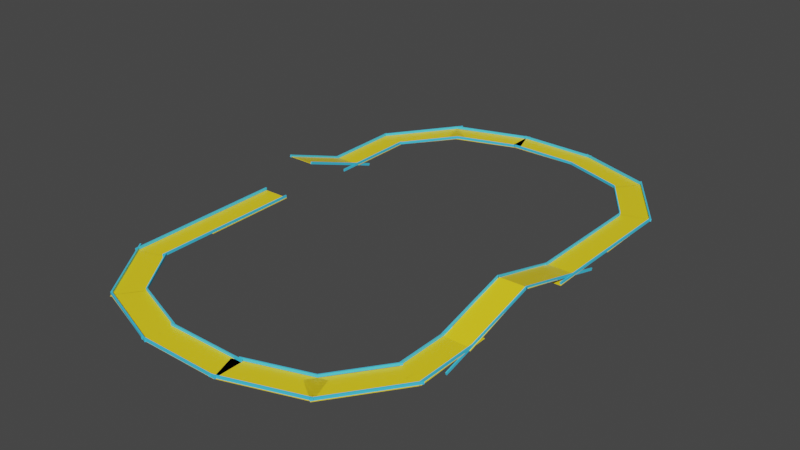 # Source: course1.blend  (saved by Blender 2.82.7; exported with 4.5.12 LTS)
import bpy
from mathutils import Matrix  # noqa: F401  (used for matrix-valued properties, if any)

bpy.ops.wm.read_factory_settings(use_empty=True)
scene = bpy.context.scene
scene.name = 'Scene'

# ---- collections
col_collection = bpy.data.collections.new('Collection'); scene.collection.children.link(col_collection)

# ---- materials (node trees are filled in below, after node groups)
mat_material = bpy.data.materials.new('Material')
mat_material.alpha_threshold = 0.0
mat_material.use_transparent_shadow = False
mat_material.line_color = (0.0, 0.0, 0.0, 1.0)
mat_material_001 = bpy.data.materials.new('Material.001')
mat_material_001.use_transparent_shadow = False

# ---- material node trees
mat_material.use_nodes = True; mat_material.node_tree.nodes.clear()
_N = mat_material.node_tree.nodes; _L = mat_material.node_tree.links
n0 = _N.new('ShaderNodeOutputMaterial'); n0.name = 'Material Output'; n0.location = (300, 300)
n1 = _N.new('ShaderNodeBsdfPrincipled'); n1.name = 'Principled BSDF'; n1.location = (10, 300)
n1.distribution = 'GGX'
n1.subsurface_method = 'BURLEY'
n1.inputs[0].default_value = (1.0, 0.7546, 0.0165, 1.0)
n1.inputs[2].default_value = 0.4
n1.inputs[3].default_value = 1.45
n1.inputs[27].default_value = (0.0, 0.0, 0.0, 1.0)
n1.inputs[28].default_value = 1.0
_L.new(n1.outputs[0], n0.inputs[0])
n0.is_active_output = True
mat_material_001.use_nodes = True; mat_material_001.node_tree.nodes.clear()
_N = mat_material_001.node_tree.nodes; _L = mat_material_001.node_tree.links
n0 = _N.new('ShaderNodeOutputMaterial'); n0.name = 'Material Output'; n0.location = (300, 300)
n1 = _N.new('ShaderNodeBsdfPrincipled'); n1.name = 'Principled BSDF'; n1.location = (10, 300)
n1.distribution = 'GGX'
n1.subsurface_method = 'BURLEY'
n1.inputs[0].default_value = (0.0603, 0.6611, 1.0, 1.0)
n1.inputs[3].default_value = 1.45
n1.inputs[27].default_value = (0.0, 0.0, 0.0, 1.0)
n1.inputs[28].default_value = 1.0
_L.new(n1.outputs[0], n0.inputs[0])
n0.is_active_output = True

# ---- world
world_world = bpy.data.worlds.new('World'); scene.world = world_world
world_world.use_nodes = True; world_world.node_tree.nodes.clear()
_N = world_world.node_tree.nodes; _L = world_world.node_tree.links
n0 = _N.new('ShaderNodeOutputWorld'); n0.name = 'World Output'; n0.location = (300, 300)
n1 = _N.new('ShaderNodeBackground'); n1.name = 'Background'; n1.location = (10, 300)
n1.inputs[0].default_value = (0.05088, 0.05088, 0.05088, 1.0)
_L.new(n1.outputs[0], n0.inputs[0])
n0.is_active_output = True
world_world.color = (0.05088, 0.05088, 0.05088)
world_world.use_sun_shadow = False
world_world.sun_shadow_jitter_overblur = 0.0

# ---- meshes
me_cube = bpy.data.meshes.new('Cube')
me_cube.from_pydata([(1.0, 1.0, 1.0), (1.0, 1.0, -1.0), (1.0, -1.0, 1.0), (1.0, -1.0, -1.0), (-1.0, 1.0, 1.0), (-1.0, 1.0, -1.0), (-1.0, -1.0, 1.0), (-1.0, -1.0, -1.0)], [], [(0, 4, 6, 2), (3, 2, 6, 7), (7, 6, 4, 5), (5, 1, 3, 7), (1, 0, 2, 3), (5, 4, 0, 1)])
_uv = me_cube.uv_layers.new(name='UVMap')
_uv.uv.foreach_set('vector', [0.625, 0.5, 0.875, 0.5, 0.875, 0.75, 0.625, 0.75, 0.375, 0.75, 0.625, 0.75, 0.625, 1.0, 0.375, 1.0, 0.375, 0.0, 0.625, 0.0, 0.625, 0.25, 0.375, 0.25, 0.125, 0.5, 0.375, 0.5, 0.375, 0.75, 0.125, 0.75, 0.375, 0.5, 0.625, 0.5, 0.625, 0.75, 0.375, 0.75, 0.375, 0.25, 0.625, 0.25, 0.625, 0.5, 0.375, 0.5])
me_cube.materials.append(mat_material)
me_cube.use_remesh_preserve_volume = False
me_cube.use_remesh_preserve_attributes = False
me_cube.use_mirror_vertex_groups = False
me_cube.update()
me_cube_001 = bpy.data.meshes.new('Cube.001')
me_cube_001.from_pydata([(1.0, 1.0, 1.0), (1.0, 1.0, -1.0), (1.0, -1.0, 1.0), (1.0, -1.0, -1.0), (-1.0, 1.0, 1.0), (-1.0, 1.0, -1.0), (-1.0, -1.0, 1.0), (-1.0, -1.0, -1.0)], [], [(0, 4, 6, 2), (3, 2, 6, 7), (7, 6, 4, 5), (5, 1, 3, 7), (1, 0, 2, 3), (5, 4, 0, 1)])
_uv = me_cube_001.uv_layers.new(name='UVMap')
_uv.uv.foreach_set('vector', [0.625, 0.5, 0.875, 0.5, 0.875, 0.75, 0.625, 0.75, 0.375, 0.75, 0.625, 0.75, 0.625, 1.0, 0.375, 1.0, 0.375, 0.0, 0.625, 0.0, 0.625, 0.25, 0.375, 0.25, 0.125, 0.5, 0.375, 0.5, 0.375, 0.75, 0.125, 0.75, 0.375, 0.5, 0.625, 0.5, 0.625, 0.75, 0.375, 0.75, 0.375, 0.25, 0.625, 0.25, 0.625, 0.5, 0.375, 0.5])
me_cube_001.materials.append(mat_material)
me_cube_001.use_remesh_preserve_volume = False
me_cube_001.use_remesh_preserve_attributes = False
me_cube_001.use_mirror_vertex_groups = False
me_cube_001.update()
me_cube_002 = bpy.data.meshes.new('Cube.002')
me_cube_002.from_pydata([(1.0, 1.0, 1.0), (1.0, 1.0, -1.0), (1.0, -1.0, 1.0), (1.0, -1.0, -1.0), (-1.0, 1.0, 1.0), (-1.0, 1.0, -1.0), (-1.0, -1.0, 1.0), (-1.0, -1.0, -1.0)], [], [(0, 4, 6, 2), (3, 2, 6, 7), (7, 6, 4, 5), (5, 1, 3, 7), (1, 0, 2, 3), (5, 4, 0, 1)])
_uv = me_cube_002.uv_layers.new(name='UVMap')
_uv.uv.foreach_set('vector', [0.625, 0.5, 0.875, 0.5, 0.875, 0.75, 0.625, 0.75, 0.375, 0.75, 0.625, 0.75, 0.625, 1.0, 0.375, 1.0, 0.375, 0.0, 0.625, 0.0, 0.625, 0.25, 0.375, 0.25, 0.125, 0.5, 0.375, 0.5, 0.375, 0.75, 0.125, 0.75, 0.375, 0.5, 0.625, 0.5, 0.625, 0.75, 0.375, 0.75, 0.375, 0.25, 0.625, 0.25, 0.625, 0.5, 0.375, 0.5])
me_cube_002.materials.append(mat_material)
me_cube_002.use_remesh_preserve_volume = False
me_cube_002.use_remesh_preserve_attributes = False
me_cube_002.use_mirror_vertex_groups = False
me_cube_002.update()
me_cube_003 = bpy.data.meshes.new('Cube.003')
me_cube_003.from_pydata([(1.0, 1.0, 1.0), (1.0, 1.0, -1.0), (1.0, -1.0, 1.0), (1.0, -1.0, -1.0), (-1.0, 1.0, 1.0), (-1.0, 1.0, -1.0), (-1.0, -1.0, 1.0), (-1.0, -1.0, -1.0)], [], [(0, 4, 6, 2), (3, 2, 6, 7), (7, 6, 4, 5), (5, 1, 3, 7), (1, 0, 2, 3), (5, 4, 0, 1)])
_uv = me_cube_003.uv_layers.new(name='UVMap')
_uv.uv.foreach_set('vector', [0.625, 0.5, 0.875, 0.5, 0.875, 0.75, 0.625, 0.75, 0.375, 0.75, 0.625, 0.75, 0.625, 1.0, 0.375, 1.0, 0.375, 0.0, 0.625, 0.0, 0.625, 0.25, 0.375, 0.25, 0.125, 0.5, 0.375, 0.5, 0.375, 0.75, 0.125, 0.75, 0.375, 0.5, 0.625, 0.5, 0.625, 0.75, 0.375, 0.75, 0.375, 0.25, 0.625, 0.25, 0.625, 0.5, 0.375, 0.5])
me_cube_003.materials.append(mat_material)
me_cube_003.use_remesh_preserve_volume = False
me_cube_003.use_remesh_preserve_attributes = False
me_cube_003.use_mirror_vertex_groups = False
me_cube_003.update()
me_cube_004 = bpy.data.meshes.new('Cube.004')
me_cube_004.from_pydata([(1.0, 1.0, 1.0), (1.0, 1.0, -1.0), (1.0, -1.0, 1.0), (1.0, -1.0, -1.0), (-1.0, 1.0, 1.0), (-1.0, 1.0, -1.0), (-1.0, -1.0, 1.0), (-1.0, -1.0, -1.0)], [], [(0, 4, 6, 2), (3, 2, 6, 7), (7, 6, 4, 5), (5, 1, 3, 7), (1, 0, 2, 3), (5, 4, 0, 1)])
_uv = me_cube_004.uv_layers.new(name='UVMap')
_uv.uv.foreach_set('vector', [0.625, 0.5, 0.875, 0.5, 0.875, 0.75, 0.625, 0.75, 0.375, 0.75, 0.625, 0.75, 0.625, 1.0, 0.375, 1.0, 0.375, 0.0, 0.625, 0.0, 0.625, 0.25, 0.375, 0.25, 0.125, 0.5, 0.375, 0.5, 0.375, 0.75, 0.125, 0.75, 0.375, 0.5, 0.625, 0.5, 0.625, 0.75, 0.375, 0.75, 0.375, 0.25, 0.625, 0.25, 0.625, 0.5, 0.375, 0.5])
me_cube_004.materials.append(mat_material)
me_cube_004.use_remesh_preserve_volume = False
me_cube_004.use_remesh_preserve_attributes = False
me_cube_004.use_mirror_vertex_groups = False
me_cube_004.update()
me_cube_005 = bpy.data.meshes.new('Cube.005')
me_cube_005.from_pydata([(1.0, 1.0, 1.0), (1.0, 1.0, -1.0), (1.0, -1.0, 1.0), (1.0, -1.0, -1.0), (-1.0, 1.0, 1.0), (-1.0, 1.0, -1.0), (-1.0, -1.0, 1.0), (-1.0, -1.0, -1.0)], [], [(0, 4, 6, 2), (3, 2, 6, 7), (7, 6, 4, 5), (5, 1, 3, 7), (1, 0, 2, 3), (5, 4, 0, 1)])
_uv = me_cube_005.uv_layers.new(name='UVMap')
_uv.uv.foreach_set('vector', [0.625, 0.5, 0.875, 0.5, 0.875, 0.75, 0.625, 0.75, 0.375, 0.75, 0.625, 0.75, 0.625, 1.0, 0.375, 1.0, 0.375, 0.0, 0.625, 0.0, 0.625, 0.25, 0.375, 0.25, 0.125, 0.5, 0.375, 0.5, 0.375, 0.75, 0.125, 0.75, 0.375, 0.5, 0.625, 0.5, 0.625, 0.75, 0.375, 0.75, 0.375, 0.25, 0.625, 0.25, 0.625, 0.5, 0.375, 0.5])
me_cube_005.materials.append(mat_material)
me_cube_005.use_remesh_preserve_volume = False
me_cube_005.use_remesh_preserve_attributes = False
me_cube_005.use_mirror_vertex_groups = False
me_cube_005.update()
me_cube_006 = bpy.data.meshes.new('Cube.006')
me_cube_006.from_pydata([(1.0, 1.0, 1.0), (1.0, 1.0, -1.0), (1.0, -1.0, 1.0), (1.0, -1.0, -1.0), (-1.0, 1.0, 1.0), (-1.0, 1.0, -1.0), (-1.0, -1.0, 1.0), (-1.0, -1.0, -1.0)], [], [(0, 4, 6, 2), (3, 2, 6, 7), (7, 6, 4, 5), (5, 1, 3, 7), (1, 0, 2, 3), (5, 4, 0, 1)])
_uv = me_cube_006.uv_layers.new(name='UVMap')
_uv.uv.foreach_set('vector', [0.625, 0.5, 0.875, 0.5, 0.875, 0.75, 0.625, 0.75, 0.375, 0.75, 0.625, 0.75, 0.625, 1.0, 0.375, 1.0, 0.375, 0.0, 0.625, 0.0, 0.625, 0.25, 0.375, 0.25, 0.125, 0.5, 0.375, 0.5, 0.375, 0.75, 0.125, 0.75, 0.375, 0.5, 0.625, 0.5, 0.625, 0.75, 0.375, 0.75, 0.375, 0.25, 0.625, 0.25, 0.625, 0.5, 0.375, 0.5])
me_cube_006.materials.append(mat_material)
me_cube_006.use_remesh_preserve_volume = False
me_cube_006.use_remesh_preserve_attributes = False
me_cube_006.use_mirror_vertex_groups = False
me_cube_006.update()
me_cube_007 = bpy.data.meshes.new('Cube.007')
me_cube_007.from_pydata([(1.0, 1.0, 1.0), (1.0, 1.0, -1.0), (1.0, -1.0, 1.0), (1.0, -1.0, -1.0), (-1.0, 1.0, 1.0), (-1.0, 1.0, -1.0), (-1.0, -1.0, 1.0), (-1.0, -1.0, -1.0)], [], [(0, 4, 6, 2), (3, 2, 6, 7), (7, 6, 4, 5), (5, 1, 3, 7), (1, 0, 2, 3), (5, 4, 0, 1)])
_uv = me_cube_007.uv_layers.new(name='UVMap')
_uv.uv.foreach_set('vector', [0.625, 0.5, 0.875, 0.5, 0.875, 0.75, 0.625, 0.75, 0.375, 0.75, 0.625, 0.75, 0.625, 1.0, 0.375, 1.0, 0.375, 0.0, 0.625, 0.0, 0.625, 0.25, 0.375, 0.25, 0.125, 0.5, 0.375, 0.5, 0.375, 0.75, 0.125, 0.75, 0.375, 0.5, 0.625, 0.5, 0.625, 0.75, 0.375, 0.75, 0.375, 0.25, 0.625, 0.25, 0.625, 0.5, 0.375, 0.5])
me_cube_007.materials.append(mat_material)
me_cube_007.use_remesh_preserve_volume = False
me_cube_007.use_remesh_preserve_attributes = False
me_cube_007.use_mirror_vertex_groups = False
me_cube_007.update()
me_cube_008 = bpy.data.meshes.new('Cube.008')
me_cube_008.from_pydata([(1.0, 1.0, 1.0), (1.0, 1.0, -1.0), (1.0, -1.0, 1.0), (1.0, -1.0, -1.0), (-1.0, 1.0, 1.0), (-1.0, 1.0, -1.0), (-1.0, -1.0, 1.0), (-1.0, -1.0, -1.0)], [], [(0, 4, 6, 2), (3, 2, 6, 7), (7, 6, 4, 5), (5, 1, 3, 7), (1, 0, 2, 3), (5, 4, 0, 1)])
_uv = me_cube_008.uv_layers.new(name='UVMap')
_uv.uv.foreach_set('vector', [0.625, 0.5, 0.875, 0.5, 0.875, 0.75, 0.625, 0.75, 0.375, 0.75, 0.625, 0.75, 0.625, 1.0, 0.375, 1.0, 0.375, 0.0, 0.625, 0.0, 0.625, 0.25, 0.375, 0.25, 0.125, 0.5, 0.375, 0.5, 0.375, 0.75, 0.125, 0.75, 0.375, 0.5, 0.625, 0.5, 0.625, 0.75, 0.375, 0.75, 0.375, 0.25, 0.625, 0.25, 0.625, 0.5, 0.375, 0.5])
me_cube_008.materials.append(mat_material)
me_cube_008.use_remesh_preserve_volume = False
me_cube_008.use_remesh_preserve_attributes = False
me_cube_008.use_mirror_vertex_groups = False
me_cube_008.update()
me_cube_009 = bpy.data.meshes.new('Cube.009')
me_cube_009.from_pydata([(1.0, 1.0, 1.0), (1.0, 1.0, -1.0), (1.0, -1.0, 1.0), (1.0, -1.0, -1.0), (-1.0, 1.0, 1.0), (-1.0, 1.0, -1.0), (-1.0, -1.0, 1.0), (-1.0, -1.0, -1.0)], [], [(0, 4, 6, 2), (3, 2, 6, 7), (7, 6, 4, 5), (5, 1, 3, 7), (1, 0, 2, 3), (5, 4, 0, 1)])
_uv = me_cube_009.uv_layers.new(name='UVMap')
_uv.uv.foreach_set('vector', [0.625, 0.5, 0.875, 0.5, 0.875, 0.75, 0.625, 0.75, 0.375, 0.75, 0.625, 0.75, 0.625, 1.0, 0.375, 1.0, 0.375, 0.0, 0.625, 0.0, 0.625, 0.25, 0.375, 0.25, 0.125, 0.5, 0.375, 0.5, 0.375, 0.75, 0.125, 0.75, 0.375, 0.5, 0.625, 0.5, 0.625, 0.75, 0.375, 0.75, 0.375, 0.25, 0.625, 0.25, 0.625, 0.5, 0.375, 0.5])
me_cube_009.materials.append(mat_material)
me_cube_009.use_remesh_preserve_volume = False
me_cube_009.use_remesh_preserve_attributes = False
me_cube_009.use_mirror_vertex_groups = False
me_cube_009.update()
me_cube_010 = bpy.data.meshes.new('Cube.010')
me_cube_010.from_pydata([(1.0, 1.0, 1.0), (1.0, 1.0, -1.0), (1.0, -1.0, 1.0), (1.0, -1.0, -1.0), (-1.0, 1.0, 1.0), (-1.0, 1.0, -1.0), (-1.0, -1.0, 1.0), (-1.0, -1.0, -1.0)], [], [(0, 4, 6, 2), (3, 2, 6, 7), (7, 6, 4, 5), (5, 1, 3, 7), (1, 0, 2, 3), (5, 4, 0, 1)])
_uv = me_cube_010.uv_layers.new(name='UVMap')
_uv.uv.foreach_set('vector', [0.625, 0.5, 0.875, 0.5, 0.875, 0.75, 0.625, 0.75, 0.375, 0.75, 0.625, 0.75, 0.625, 1.0, 0.375, 1.0, 0.375, 0.0, 0.625, 0.0, 0.625, 0.25, 0.375, 0.25, 0.125, 0.5, 0.375, 0.5, 0.375, 0.75, 0.125, 0.75, 0.375, 0.5, 0.625, 0.5, 0.625, 0.75, 0.375, 0.75, 0.375, 0.25, 0.625, 0.25, 0.625, 0.5, 0.375, 0.5])
me_cube_010.materials.append(mat_material)
me_cube_010.use_remesh_preserve_volume = False
me_cube_010.use_remesh_preserve_attributes = False
me_cube_010.use_mirror_vertex_groups = False
me_cube_010.update()
me_cube_011 = bpy.data.meshes.new('Cube.011')
me_cube_011.from_pydata([(1.0, 1.0, 1.0), (1.0, 1.0, -1.0), (1.0, -1.0, 1.0), (1.0, -1.0, -1.0), (-1.0, 1.0, 1.0), (-1.0, 1.0, -1.0), (-1.0, -1.0, 1.0), (-1.0, -1.0, -1.0)], [], [(0, 4, 6, 2), (3, 2, 6, 7), (7, 6, 4, 5), (5, 1, 3, 7), (1, 0, 2, 3), (5, 4, 0, 1)])
_uv = me_cube_011.uv_layers.new(name='UVMap')
_uv.uv.foreach_set('vector', [0.625, 0.5, 0.875, 0.5, 0.875, 0.75, 0.625, 0.75, 0.375, 0.75, 0.625, 0.75, 0.625, 1.0, 0.375, 1.0, 0.375, 0.0, 0.625, 0.0, 0.625, 0.25, 0.375, 0.25, 0.125, 0.5, 0.375, 0.5, 0.375, 0.75, 0.125, 0.75, 0.375, 0.5, 0.625, 0.5, 0.625, 0.75, 0.375, 0.75, 0.375, 0.25, 0.625, 0.25, 0.625, 0.5, 0.375, 0.5])
me_cube_011.materials.append(mat_material)
me_cube_011.use_remesh_preserve_volume = False
me_cube_011.use_remesh_preserve_attributes = False
me_cube_011.use_mirror_vertex_groups = False
me_cube_011.update()
me_cube_012 = bpy.data.meshes.new('Cube.012')
me_cube_012.from_pydata([(1.0, 1.0, 1.0), (1.0, 1.0, -1.0), (1.0, -1.0, 1.0), (1.0, -1.0, -1.0), (-1.0, 1.0, 1.0), (-1.0, 1.0, -1.0), (-1.0, -1.0, 1.0), (-1.0, -1.0, -1.0)], [], [(0, 4, 6, 2), (3, 2, 6, 7), (7, 6, 4, 5), (5, 1, 3, 7), (1, 0, 2, 3), (5, 4, 0, 1)])
_uv = me_cube_012.uv_layers.new(name='UVMap')
_uv.uv.foreach_set('vector', [0.625, 0.5, 0.875, 0.5, 0.875, 0.75, 0.625, 0.75, 0.375, 0.75, 0.625, 0.75, 0.625, 1.0, 0.375, 1.0, 0.375, 0.0, 0.625, 0.0, 0.625, 0.25, 0.375, 0.25, 0.125, 0.5, 0.375, 0.5, 0.375, 0.75, 0.125, 0.75, 0.375, 0.5, 0.625, 0.5, 0.625, 0.75, 0.375, 0.75, 0.375, 0.25, 0.625, 0.25, 0.625, 0.5, 0.375, 0.5])
me_cube_012.materials.append(mat_material)
me_cube_012.use_remesh_preserve_volume = False
me_cube_012.use_remesh_preserve_attributes = False
me_cube_012.use_mirror_vertex_groups = False
me_cube_012.update()
me_cube_013 = bpy.data.meshes.new('Cube.013')
me_cube_013.from_pydata([(1.0, 1.0, 1.0), (1.0, 1.0, -1.0), (1.0, -1.0, 1.0), (1.0, -1.0, -1.0), (-1.0, 1.0, 1.0), (-1.0, 1.0, -1.0), (-1.0, -1.0, 1.0), (-1.0, -1.0, -1.0)], [], [(0, 4, 6, 2), (3, 2, 6, 7), (7, 6, 4, 5), (5, 1, 3, 7), (1, 0, 2, 3), (5, 4, 0, 1)])
_uv = me_cube_013.uv_layers.new(name='UVMap')
_uv.uv.foreach_set('vector', [0.625, 0.5, 0.875, 0.5, 0.875, 0.75, 0.625, 0.75, 0.375, 0.75, 0.625, 0.75, 0.625, 1.0, 0.375, 1.0, 0.375, 0.0, 0.625, 0.0, 0.625, 0.25, 0.375, 0.25, 0.125, 0.5, 0.375, 0.5, 0.375, 0.75, 0.125, 0.75, 0.375, 0.5, 0.625, 0.5, 0.625, 0.75, 0.375, 0.75, 0.375, 0.25, 0.625, 0.25, 0.625, 0.5, 0.375, 0.5])
me_cube_013.materials.append(mat_material)
me_cube_013.use_remesh_preserve_volume = False
me_cube_013.use_remesh_preserve_attributes = False
me_cube_013.use_mirror_vertex_groups = False
me_cube_013.update()
me_cube_014 = bpy.data.meshes.new('Cube.014')
me_cube_014.from_pydata([(1.0, 1.0, 1.0), (1.0, 1.0, -1.0), (1.0, -1.0, 1.0), (1.0, -1.0, -1.0), (-1.0, 1.0, 1.0), (-1.0, 1.0, -1.0), (-1.0, -1.0, 1.0), (-1.0, -1.0, -1.0)], [], [(0, 4, 6, 2), (3, 2, 6, 7), (7, 6, 4, 5), (5, 1, 3, 7), (1, 0, 2, 3), (5, 4, 0, 1)])
_uv = me_cube_014.uv_layers.new(name='UVMap')
_uv.uv.foreach_set('vector', [0.625, 0.5, 0.875, 0.5, 0.875, 0.75, 0.625, 0.75, 0.375, 0.75, 0.625, 0.75, 0.625, 1.0, 0.375, 1.0, 0.375, 0.0, 0.625, 0.0, 0.625, 0.25, 0.375, 0.25, 0.125, 0.5, 0.375, 0.5, 0.375, 0.75, 0.125, 0.75, 0.375, 0.5, 0.625, 0.5, 0.625, 0.75, 0.375, 0.75, 0.375, 0.25, 0.625, 0.25, 0.625, 0.5, 0.375, 0.5])
me_cube_014.materials.append(mat_material)
me_cube_014.use_remesh_preserve_volume = False
me_cube_014.use_remesh_preserve_attributes = False
me_cube_014.use_mirror_vertex_groups = False
me_cube_014.update()
me_cube_016 = bpy.data.meshes.new('Cube.016')
me_cube_016.from_pydata([(1.0, 1.0, 1.0), (1.0, 1.0, -1.0), (1.0, -1.0, 1.0), (1.0, -1.0, -1.0), (-1.0, 1.0, 1.0), (-1.0, 1.0, -1.0), (-1.0, -1.0, 1.0), (-1.0, -1.0, -1.0)], [], [(0, 4, 6, 2), (3, 2, 6, 7), (7, 6, 4, 5), (5, 1, 3, 7), (1, 0, 2, 3), (5, 4, 0, 1)])
_uv = me_cube_016.uv_layers.new(name='UVMap')
_uv.uv.foreach_set('vector', [0.625, 0.5, 0.875, 0.5, 0.875, 0.75, 0.625, 0.75, 0.375, 0.75, 0.625, 0.75, 0.625, 1.0, 0.375, 1.0, 0.375, 0.0, 0.625, 0.0, 0.625, 0.25, 0.375, 0.25, 0.125, 0.5, 0.375, 0.5, 0.375, 0.75, 0.125, 0.75, 0.375, 0.5, 0.625, 0.5, 0.625, 0.75, 0.375, 0.75, 0.375, 0.25, 0.625, 0.25, 0.625, 0.5, 0.375, 0.5])
me_cube_016.materials.append(mat_material)
me_cube_016.use_remesh_preserve_volume = False
me_cube_016.use_remesh_preserve_attributes = False
me_cube_016.use_mirror_vertex_groups = False
me_cube_016.update()
me_cube_017 = bpy.data.meshes.new('Cube.017')
me_cube_017.from_pydata([(1.0, 1.0, 1.0), (1.0, 1.0, -1.0), (1.0, -1.0, 1.0), (1.0, -1.0, -1.0), (-1.0, 1.0, 1.0), (-1.0, 1.0, -1.0), (-1.0, -1.0, 1.0), (-1.0, -1.0, -1.0)], [], [(0, 4, 6, 2), (3, 2, 6, 7), (7, 6, 4, 5), (5, 1, 3, 7), (1, 0, 2, 3), (5, 4, 0, 1)])
_uv = me_cube_017.uv_layers.new(name='UVMap')
_uv.uv.foreach_set('vector', [0.625, 0.5, 0.875, 0.5, 0.875, 0.75, 0.625, 0.75, 0.375, 0.75, 0.625, 0.75, 0.625, 1.0, 0.375, 1.0, 0.375, 0.0, 0.625, 0.0, 0.625, 0.25, 0.375, 0.25, 0.125, 0.5, 0.375, 0.5, 0.375, 0.75, 0.125, 0.75, 0.375, 0.5, 0.625, 0.5, 0.625, 0.75, 0.375, 0.75, 0.375, 0.25, 0.625, 0.25, 0.625, 0.5, 0.375, 0.5])
me_cube_017.materials.append(mat_material)
me_cube_017.use_remesh_preserve_volume = False
me_cube_017.use_remesh_preserve_attributes = False
me_cube_017.use_mirror_vertex_groups = False
me_cube_017.update()
me_cube_018 = bpy.data.meshes.new('Cube.018')
me_cube_018.from_pydata([(1.0, 1.0, 1.0), (1.0, 1.0, -1.0), (1.0, -1.0, 1.0), (1.0, -1.0, -1.0), (-1.0, 1.0, 1.0), (-1.0, 1.0, -1.0), (-1.0, -1.0, 1.0), (-1.0, -1.0, -1.0)], [], [(0, 4, 6, 2), (3, 2, 6, 7), (7, 6, 4, 5), (5, 1, 3, 7), (1, 0, 2, 3), (5, 4, 0, 1)])
_uv = me_cube_018.uv_layers.new(name='UVMap')
_uv.uv.foreach_set('vector', [0.625, 0.5, 0.875, 0.5, 0.875, 0.75, 0.625, 0.75, 0.375, 0.75, 0.625, 0.75, 0.625, 1.0, 0.375, 1.0, 0.375, 0.0, 0.625, 0.0, 0.625, 0.25, 0.375, 0.25, 0.125, 0.5, 0.375, 0.5, 0.375, 0.75, 0.125, 0.75, 0.375, 0.5, 0.625, 0.5, 0.625, 0.75, 0.375, 0.75, 0.375, 0.25, 0.625, 0.25, 0.625, 0.5, 0.375, 0.5])
me_cube_018.materials.append(mat_material)
me_cube_018.use_remesh_preserve_volume = False
me_cube_018.use_remesh_preserve_attributes = False
me_cube_018.use_mirror_vertex_groups = False
me_cube_018.update()
me_cube_019 = bpy.data.meshes.new('Cube.019')
me_cube_019.from_pydata([(1.0, 1.0, 1.0), (1.0, 1.0, -1.0), (1.0, -1.0, 1.0), (1.0, -1.0, -1.0), (-1.0, 1.0, 1.0), (-1.0, 1.0, -1.0), (-1.0, -1.0, 1.0), (-1.0, -1.0, -1.0)], [], [(0, 4, 6, 2), (3, 2, 6, 7), (7, 6, 4, 5), (5, 1, 3, 7), (1, 0, 2, 3), (5, 4, 0, 1)])
_uv = me_cube_019.uv_layers.new(name='UVMap')
_uv.uv.foreach_set('vector', [0.625, 0.5, 0.875, 0.5, 0.875, 0.75, 0.625, 0.75, 0.375, 0.75, 0.625, 0.75, 0.625, 1.0, 0.375, 1.0, 0.375, 0.0, 0.625, 0.0, 0.625, 0.25, 0.375, 0.25, 0.125, 0.5, 0.375, 0.5, 0.375, 0.75, 0.125, 0.75, 0.375, 0.5, 0.625, 0.5, 0.625, 0.75, 0.375, 0.75, 0.375, 0.25, 0.625, 0.25, 0.625, 0.5, 0.375, 0.5])
me_cube_019.materials.append(mat_material)
me_cube_019.use_remesh_preserve_volume = False
me_cube_019.use_remesh_preserve_attributes = False
me_cube_019.use_mirror_vertex_groups = False
me_cube_019.update()
me_cube_022 = bpy.data.meshes.new('Cube.022')
me_cube_022.from_pydata([(-1.0, -1.0, -1.0), (-1.0, -1.0, 1.0), (-1.0, 1.0, -1.0), (-1.0, 1.0, 1.0), (1.0, -1.0, -1.0), (1.0, -1.0, 1.0), (1.0, 1.0, -1.0), (1.0, 1.0, 1.0)], [], [(0, 1, 3, 2), (2, 3, 7, 6), (6, 7, 5, 4), (4, 5, 1, 0), (2, 6, 4, 0), (7, 3, 1, 5)])
_uv = me_cube_022.uv_layers.new(name='UVMap')
_uv.uv.foreach_set('vector', [0.375, 0.0, 0.625, 0.0, 0.625, 0.25, 0.375, 0.25, 0.375, 0.25, 0.625, 0.25, 0.625, 0.5, 0.375, 0.5, 0.375, 0.5, 0.625, 0.5, 0.625, 0.75, 0.375, 0.75, 0.375, 0.75, 0.625, 0.75, 0.625, 1.0, 0.375, 1.0, 0.125, 0.5, 0.375, 0.5, 0.375, 0.75, 0.125, 0.75, 0.625, 0.5, 0.875, 0.5, 0.875, 0.75, 0.625, 0.75])
me_cube_022.materials.append(mat_material_001)
me_cube_022.use_remesh_fix_poles = True
me_cube_022.use_remesh_preserve_attributes = False
me_cube_022.use_mirror_vertex_groups = False
me_cube_022.update()
me_cube_023 = bpy.data.meshes.new('Cube.023')
me_cube_023.from_pydata([(-1.0, -1.0, -1.0), (-1.0, -1.0, 1.0), (-1.0, 1.0, -1.0), (-1.0, 1.0, 1.0), (1.0, -1.0, -1.0), (1.0, -1.0, 1.0), (1.0, 1.0, -1.0), (1.0, 1.0, 1.0)], [], [(0, 1, 3, 2), (2, 3, 7, 6), (6, 7, 5, 4), (4, 5, 1, 0), (2, 6, 4, 0), (7, 3, 1, 5)])
_uv = me_cube_023.uv_layers.new(name='UVMap')
_uv.uv.foreach_set('vector', [0.375, 0.0, 0.625, 0.0, 0.625, 0.25, 0.375, 0.25, 0.375, 0.25, 0.625, 0.25, 0.625, 0.5, 0.375, 0.5, 0.375, 0.5, 0.625, 0.5, 0.625, 0.75, 0.375, 0.75, 0.375, 0.75, 0.625, 0.75, 0.625, 1.0, 0.375, 1.0, 0.125, 0.5, 0.375, 0.5, 0.375, 0.75, 0.125, 0.75, 0.625, 0.5, 0.875, 0.5, 0.875, 0.75, 0.625, 0.75])
me_cube_023.materials.append(mat_material_001)
me_cube_023.use_remesh_fix_poles = True
me_cube_023.use_remesh_preserve_attributes = False
me_cube_023.use_mirror_vertex_groups = False
me_cube_023.update()
me_cube_025 = bpy.data.meshes.new('Cube.025')
me_cube_025.from_pydata([(-1.0, -1.0, -1.0), (-1.0, -1.0, 1.0), (-1.0, 1.0, -1.0), (-1.0, 1.0, 1.0), (1.0, -1.0, -1.0), (1.0, -1.0, 1.0), (1.0, 1.0, -1.0), (1.0, 1.0, 1.0)], [], [(0, 1, 3, 2), (2, 3, 7, 6), (6, 7, 5, 4), (4, 5, 1, 0), (2, 6, 4, 0), (7, 3, 1, 5)])
_uv = me_cube_025.uv_layers.new(name='UVMap')
_uv.uv.foreach_set('vector', [0.375, 0.0, 0.625, 0.0, 0.625, 0.25, 0.375, 0.25, 0.375, 0.25, 0.625, 0.25, 0.625, 0.5, 0.375, 0.5, 0.375, 0.5, 0.625, 0.5, 0.625, 0.75, 0.375, 0.75, 0.375, 0.75, 0.625, 0.75, 0.625, 1.0, 0.375, 1.0, 0.125, 0.5, 0.375, 0.5, 0.375, 0.75, 0.125, 0.75, 0.625, 0.5, 0.875, 0.5, 0.875, 0.75, 0.625, 0.75])
me_cube_025.materials.append(mat_material_001)
me_cube_025.use_remesh_fix_poles = True
me_cube_025.use_remesh_preserve_attributes = False
me_cube_025.use_mirror_vertex_groups = False
me_cube_025.update()
me_cube_026 = bpy.data.meshes.new('Cube.026')
me_cube_026.from_pydata([(-1.0, -1.0, -1.0), (-1.0, -1.0, 1.0), (-1.0, 1.0, -1.0), (-1.0, 1.0, 1.0), (1.0, -1.0, -1.0), (1.0, -1.0, 1.0), (1.0, 1.0, -1.0), (1.0, 1.0, 1.0)], [], [(0, 1, 3, 2), (2, 3, 7, 6), (6, 7, 5, 4), (4, 5, 1, 0), (2, 6, 4, 0), (7, 3, 1, 5)])
_uv = me_cube_026.uv_layers.new(name='UVMap')
_uv.uv.foreach_set('vector', [0.375, 0.0, 0.625, 0.0, 0.625, 0.25, 0.375, 0.25, 0.375, 0.25, 0.625, 0.25, 0.625, 0.5, 0.375, 0.5, 0.375, 0.5, 0.625, 0.5, 0.625, 0.75, 0.375, 0.75, 0.375, 0.75, 0.625, 0.75, 0.625, 1.0, 0.375, 1.0, 0.125, 0.5, 0.375, 0.5, 0.375, 0.75, 0.125, 0.75, 0.625, 0.5, 0.875, 0.5, 0.875, 0.75, 0.625, 0.75])
me_cube_026.materials.append(mat_material_001)
me_cube_026.use_remesh_fix_poles = True
me_cube_026.use_remesh_preserve_attributes = False
me_cube_026.use_mirror_vertex_groups = False
me_cube_026.update()
me_cube_027 = bpy.data.meshes.new('Cube.027')
me_cube_027.from_pydata([(-1.0, -1.0, -1.0), (-1.0, -1.0, 1.0), (-1.0, 1.0, -1.0), (-1.0, 1.0, 1.0), (1.0, -1.0, -1.0), (1.0, -1.0, 1.0), (1.0, 1.0, -1.0), (1.0, 1.0, 1.0)], [], [(0, 1, 3, 2), (2, 3, 7, 6), (6, 7, 5, 4), (4, 5, 1, 0), (2, 6, 4, 0), (7, 3, 1, 5)])
_uv = me_cube_027.uv_layers.new(name='UVMap')
_uv.uv.foreach_set('vector', [0.375, 0.0, 0.625, 0.0, 0.625, 0.25, 0.375, 0.25, 0.375, 0.25, 0.625, 0.25, 0.625, 0.5, 0.375, 0.5, 0.375, 0.5, 0.625, 0.5, 0.625, 0.75, 0.375, 0.75, 0.375, 0.75, 0.625, 0.75, 0.625, 1.0, 0.375, 1.0, 0.125, 0.5, 0.375, 0.5, 0.375, 0.75, 0.125, 0.75, 0.625, 0.5, 0.875, 0.5, 0.875, 0.75, 0.625, 0.75])
me_cube_027.materials.append(mat_material_001)
me_cube_027.use_remesh_fix_poles = True
me_cube_027.use_remesh_preserve_attributes = False
me_cube_027.use_mirror_vertex_groups = False
me_cube_027.update()
me_cube_028 = bpy.data.meshes.new('Cube.028')
me_cube_028.from_pydata([(-1.0, -1.0, -1.0), (-1.0, -1.0, 1.0), (-1.0, 1.0, -1.0), (-1.0, 1.0, 1.0), (1.0, -1.0, -1.0), (1.0, -1.0, 1.0), (1.0, 1.0, -1.0), (1.0, 1.0, 1.0)], [], [(0, 1, 3, 2), (2, 3, 7, 6), (6, 7, 5, 4), (4, 5, 1, 0), (2, 6, 4, 0), (7, 3, 1, 5)])
_uv = me_cube_028.uv_layers.new(name='UVMap')
_uv.uv.foreach_set('vector', [0.375, 0.0, 0.625, 0.0, 0.625, 0.25, 0.375, 0.25, 0.375, 0.25, 0.625, 0.25, 0.625, 0.5, 0.375, 0.5, 0.375, 0.5, 0.625, 0.5, 0.625, 0.75, 0.375, 0.75, 0.375, 0.75, 0.625, 0.75, 0.625, 1.0, 0.375, 1.0, 0.125, 0.5, 0.375, 0.5, 0.375, 0.75, 0.125, 0.75, 0.625, 0.5, 0.875, 0.5, 0.875, 0.75, 0.625, 0.75])
me_cube_028.materials.append(mat_material_001)
me_cube_028.use_remesh_fix_poles = True
me_cube_028.use_remesh_preserve_attributes = False
me_cube_028.use_mirror_vertex_groups = False
me_cube_028.update()
me_cube_029 = bpy.data.meshes.new('Cube.029')
me_cube_029.from_pydata([(-1.0, -1.0, -1.0), (-1.0, -1.0, 1.0), (-1.0, 1.0, -1.0), (-1.0, 1.0, 1.0), (1.0, -1.0, -1.0), (1.0, -1.0, 1.0), (1.0, 1.0, -1.0), (1.0, 1.0, 1.0)], [], [(0, 1, 3, 2), (2, 3, 7, 6), (6, 7, 5, 4), (4, 5, 1, 0), (2, 6, 4, 0), (7, 3, 1, 5)])
_uv = me_cube_029.uv_layers.new(name='UVMap')
_uv.uv.foreach_set('vector', [0.375, 0.0, 0.625, 0.0, 0.625, 0.25, 0.375, 0.25, 0.375, 0.25, 0.625, 0.25, 0.625, 0.5, 0.375, 0.5, 0.375, 0.5, 0.625, 0.5, 0.625, 0.75, 0.375, 0.75, 0.375, 0.75, 0.625, 0.75, 0.625, 1.0, 0.375, 1.0, 0.125, 0.5, 0.375, 0.5, 0.375, 0.75, 0.125, 0.75, 0.625, 0.5, 0.875, 0.5, 0.875, 0.75, 0.625, 0.75])
me_cube_029.materials.append(mat_material_001)
me_cube_029.use_remesh_fix_poles = True
me_cube_029.use_remesh_preserve_attributes = False
me_cube_029.use_mirror_vertex_groups = False
me_cube_029.update()
me_cube_030 = bpy.data.meshes.new('Cube.030')
me_cube_030.from_pydata([(-1.0, -1.0, -1.0), (-1.0, -1.0, 1.0), (-1.0, 1.0, -1.0), (-1.0, 1.0, 1.0), (1.0, -1.0, -1.0), (1.0, -1.0, 1.0), (1.0, 1.0, -1.0), (1.0, 1.0, 1.0)], [], [(0, 1, 3, 2), (2, 3, 7, 6), (6, 7, 5, 4), (4, 5, 1, 0), (2, 6, 4, 0), (7, 3, 1, 5)])
_uv = me_cube_030.uv_layers.new(name='UVMap')
_uv.uv.foreach_set('vector', [0.375, 0.0, 0.625, 0.0, 0.625, 0.25, 0.375, 0.25, 0.375, 0.25, 0.625, 0.25, 0.625, 0.5, 0.375, 0.5, 0.375, 0.5, 0.625, 0.5, 0.625, 0.75, 0.375, 0.75, 0.375, 0.75, 0.625, 0.75, 0.625, 1.0, 0.375, 1.0, 0.125, 0.5, 0.375, 0.5, 0.375, 0.75, 0.125, 0.75, 0.625, 0.5, 0.875, 0.5, 0.875, 0.75, 0.625, 0.75])
me_cube_030.materials.append(mat_material_001)
me_cube_030.use_remesh_fix_poles = True
me_cube_030.use_remesh_preserve_attributes = False
me_cube_030.use_mirror_vertex_groups = False
me_cube_030.update()
me_cube_031 = bpy.data.meshes.new('Cube.031')
me_cube_031.from_pydata([(-1.0, -1.0, -1.0), (-1.0, -1.0, 1.0), (-1.0, 1.0, -1.0), (-1.0, 1.0, 1.0), (1.0, -1.0, -1.0), (1.0, -1.0, 1.0), (1.0, 1.0, -1.0), (1.0, 1.0, 1.0)], [], [(0, 1, 3, 2), (2, 3, 7, 6), (6, 7, 5, 4), (4, 5, 1, 0), (2, 6, 4, 0), (7, 3, 1, 5)])
_uv = me_cube_031.uv_layers.new(name='UVMap')
_uv.uv.foreach_set('vector', [0.375, 0.0, 0.625, 0.0, 0.625, 0.25, 0.375, 0.25, 0.375, 0.25, 0.625, 0.25, 0.625, 0.5, 0.375, 0.5, 0.375, 0.5, 0.625, 0.5, 0.625, 0.75, 0.375, 0.75, 0.375, 0.75, 0.625, 0.75, 0.625, 1.0, 0.375, 1.0, 0.125, 0.5, 0.375, 0.5, 0.375, 0.75, 0.125, 0.75, 0.625, 0.5, 0.875, 0.5, 0.875, 0.75, 0.625, 0.75])
me_cube_031.materials.append(mat_material_001)
me_cube_031.use_remesh_fix_poles = True
me_cube_031.use_remesh_preserve_attributes = False
me_cube_031.use_mirror_vertex_groups = False
me_cube_031.update()
me_cube_032 = bpy.data.meshes.new('Cube.032')
me_cube_032.from_pydata([(-1.0, -1.0, -1.0), (-1.0, -1.0, 1.0), (-1.0, 1.0, -1.0), (-1.0, 1.0, 1.0), (1.0, -1.0, -1.0), (1.0, -1.0, 1.0), (1.0, 1.0, -1.0), (1.0, 1.0, 1.0)], [], [(0, 1, 3, 2), (2, 3, 7, 6), (6, 7, 5, 4), (4, 5, 1, 0), (2, 6, 4, 0), (7, 3, 1, 5)])
_uv = me_cube_032.uv_layers.new(name='UVMap')
_uv.uv.foreach_set('vector', [0.375, 0.0, 0.625, 0.0, 0.625, 0.25, 0.375, 0.25, 0.375, 0.25, 0.625, 0.25, 0.625, 0.5, 0.375, 0.5, 0.375, 0.5, 0.625, 0.5, 0.625, 0.75, 0.375, 0.75, 0.375, 0.75, 0.625, 0.75, 0.625, 1.0, 0.375, 1.0, 0.125, 0.5, 0.375, 0.5, 0.375, 0.75, 0.125, 0.75, 0.625, 0.5, 0.875, 0.5, 0.875, 0.75, 0.625, 0.75])
me_cube_032.materials.append(mat_material_001)
me_cube_032.use_remesh_fix_poles = True
me_cube_032.use_remesh_preserve_attributes = False
me_cube_032.use_mirror_vertex_groups = False
me_cube_032.update()
me_cube_033 = bpy.data.meshes.new('Cube.033')
me_cube_033.from_pydata([(-1.0, -1.0, -1.0), (-1.0, -1.0, 1.0), (-1.0, 1.0, -1.0), (-1.0, 1.0, 1.0), (1.0, -1.0, -1.0), (1.0, -1.0, 1.0), (1.0, 1.0, -1.0), (1.0, 1.0, 1.0)], [], [(0, 1, 3, 2), (2, 3, 7, 6), (6, 7, 5, 4), (4, 5, 1, 0), (2, 6, 4, 0), (7, 3, 1, 5)])
_uv = me_cube_033.uv_layers.new(name='UVMap')
_uv.uv.foreach_set('vector', [0.375, 0.0, 0.625, 0.0, 0.625, 0.25, 0.375, 0.25, 0.375, 0.25, 0.625, 0.25, 0.625, 0.5, 0.375, 0.5, 0.375, 0.5, 0.625, 0.5, 0.625, 0.75, 0.375, 0.75, 0.375, 0.75, 0.625, 0.75, 0.625, 1.0, 0.375, 1.0, 0.125, 0.5, 0.375, 0.5, 0.375, 0.75, 0.125, 0.75, 0.625, 0.5, 0.875, 0.5, 0.875, 0.75, 0.625, 0.75])
me_cube_033.materials.append(mat_material_001)
me_cube_033.use_remesh_fix_poles = True
me_cube_033.use_remesh_preserve_attributes = False
me_cube_033.use_mirror_vertex_groups = False
me_cube_033.update()
me_cube_034 = bpy.data.meshes.new('Cube.034')
me_cube_034.from_pydata([(-1.0, -1.0, -1.0), (-1.0, -1.0, 1.0), (-1.0, 1.0, -1.0), (-1.0, 1.0, 1.0), (1.0, -1.0, -1.0), (1.0, -1.0, 1.0), (1.0, 1.0, -1.0), (1.0, 1.0, 1.0)], [], [(0, 1, 3, 2), (2, 3, 7, 6), (6, 7, 5, 4), (4, 5, 1, 0), (2, 6, 4, 0), (7, 3, 1, 5)])
_uv = me_cube_034.uv_layers.new(name='UVMap')
_uv.uv.foreach_set('vector', [0.375, 0.0, 0.625, 0.0, 0.625, 0.25, 0.375, 0.25, 0.375, 0.25, 0.625, 0.25, 0.625, 0.5, 0.375, 0.5, 0.375, 0.5, 0.625, 0.5, 0.625, 0.75, 0.375, 0.75, 0.375, 0.75, 0.625, 0.75, 0.625, 1.0, 0.375, 1.0, 0.125, 0.5, 0.375, 0.5, 0.375, 0.75, 0.125, 0.75, 0.625, 0.5, 0.875, 0.5, 0.875, 0.75, 0.625, 0.75])
me_cube_034.materials.append(mat_material_001)
me_cube_034.use_remesh_fix_poles = True
me_cube_034.use_remesh_preserve_attributes = False
me_cube_034.use_mirror_vertex_groups = False
me_cube_034.update()
me_cube_035 = bpy.data.meshes.new('Cube.035')
me_cube_035.from_pydata([(-1.0, -1.0, -1.0), (-1.0, -1.0, 1.0), (-1.0, 1.0, -1.0), (-1.0, 1.0, 1.0), (1.0, -1.0, -1.0), (1.0, -1.0, 1.0), (1.0, 1.0, -1.0), (1.0, 1.0, 1.0)], [], [(0, 1, 3, 2), (2, 3, 7, 6), (6, 7, 5, 4), (4, 5, 1, 0), (2, 6, 4, 0), (7, 3, 1, 5)])
_uv = me_cube_035.uv_layers.new(name='UVMap')
_uv.uv.foreach_set('vector', [0.375, 0.0, 0.625, 0.0, 0.625, 0.25, 0.375, 0.25, 0.375, 0.25, 0.625, 0.25, 0.625, 0.5, 0.375, 0.5, 0.375, 0.5, 0.625, 0.5, 0.625, 0.75, 0.375, 0.75, 0.375, 0.75, 0.625, 0.75, 0.625, 1.0, 0.375, 1.0, 0.125, 0.5, 0.375, 0.5, 0.375, 0.75, 0.125, 0.75, 0.625, 0.5, 0.875, 0.5, 0.875, 0.75, 0.625, 0.75])
me_cube_035.materials.append(mat_material_001)
me_cube_035.use_remesh_fix_poles = True
me_cube_035.use_remesh_preserve_attributes = False
me_cube_035.use_mirror_vertex_groups = False
me_cube_035.update()
me_cube_036 = bpy.data.meshes.new('Cube.036')
me_cube_036.from_pydata([(-1.0, -1.0, -1.0), (-1.0, -1.0, 1.0), (-1.0, 1.0, -1.0), (-1.0, 1.0, 1.0), (1.0, -1.0, -1.0), (1.0, -1.0, 1.0), (1.0, 1.0, -1.0), (1.0, 1.0, 1.0)], [], [(0, 1, 3, 2), (2, 3, 7, 6), (6, 7, 5, 4), (4, 5, 1, 0), (2, 6, 4, 0), (7, 3, 1, 5)])
_uv = me_cube_036.uv_layers.new(name='UVMap')
_uv.uv.foreach_set('vector', [0.375, 0.0, 0.625, 0.0, 0.625, 0.25, 0.375, 0.25, 0.375, 0.25, 0.625, 0.25, 0.625, 0.5, 0.375, 0.5, 0.375, 0.5, 0.625, 0.5, 0.625, 0.75, 0.375, 0.75, 0.375, 0.75, 0.625, 0.75, 0.625, 1.0, 0.375, 1.0, 0.125, 0.5, 0.375, 0.5, 0.375, 0.75, 0.125, 0.75, 0.625, 0.5, 0.875, 0.5, 0.875, 0.75, 0.625, 0.75])
me_cube_036.materials.append(mat_material_001)
me_cube_036.use_remesh_fix_poles = True
me_cube_036.use_remesh_preserve_attributes = False
me_cube_036.use_mirror_vertex_groups = False
me_cube_036.update()
me_cube_037 = bpy.data.meshes.new('Cube.037')
me_cube_037.from_pydata([(-1.0, -1.0, -1.0), (-1.0, -1.0, 1.0), (-1.0, 1.0, -1.0), (-1.0, 1.0, 1.0), (1.0, -1.0, -1.0), (1.0, -1.0, 1.0), (1.0, 1.0, -1.0), (1.0, 1.0, 1.0)], [], [(0, 1, 3, 2), (2, 3, 7, 6), (6, 7, 5, 4), (4, 5, 1, 0), (2, 6, 4, 0), (7, 3, 1, 5)])
_uv = me_cube_037.uv_layers.new(name='UVMap')
_uv.uv.foreach_set('vector', [0.375, 0.0, 0.625, 0.0, 0.625, 0.25, 0.375, 0.25, 0.375, 0.25, 0.625, 0.25, 0.625, 0.5, 0.375, 0.5, 0.375, 0.5, 0.625, 0.5, 0.625, 0.75, 0.375, 0.75, 0.375, 0.75, 0.625, 0.75, 0.625, 1.0, 0.375, 1.0, 0.125, 0.5, 0.375, 0.5, 0.375, 0.75, 0.125, 0.75, 0.625, 0.5, 0.875, 0.5, 0.875, 0.75, 0.625, 0.75])
me_cube_037.materials.append(mat_material_001)
me_cube_037.use_remesh_fix_poles = True
me_cube_037.use_remesh_preserve_attributes = False
me_cube_037.use_mirror_vertex_groups = False
me_cube_037.update()
me_cube_038 = bpy.data.meshes.new('Cube.038')
me_cube_038.from_pydata([(-1.0, -1.0, -1.0), (-1.0, -1.0, 1.0), (-1.0, 1.0, -1.0), (-1.0, 1.0, 1.0), (1.0, -1.0, -1.0), (1.0, -1.0, 1.0), (1.0, 1.0, -1.0), (1.0, 1.0, 1.0)], [], [(0, 1, 3, 2), (2, 3, 7, 6), (6, 7, 5, 4), (4, 5, 1, 0), (2, 6, 4, 0), (7, 3, 1, 5)])
_uv = me_cube_038.uv_layers.new(name='UVMap')
_uv.uv.foreach_set('vector', [0.375, 0.0, 0.625, 0.0, 0.625, 0.25, 0.375, 0.25, 0.375, 0.25, 0.625, 0.25, 0.625, 0.5, 0.375, 0.5, 0.375, 0.5, 0.625, 0.5, 0.625, 0.75, 0.375, 0.75, 0.375, 0.75, 0.625, 0.75, 0.625, 1.0, 0.375, 1.0, 0.125, 0.5, 0.375, 0.5, 0.375, 0.75, 0.125, 0.75, 0.625, 0.5, 0.875, 0.5, 0.875, 0.75, 0.625, 0.75])
me_cube_038.materials.append(mat_material_001)
me_cube_038.use_remesh_fix_poles = True
me_cube_038.use_remesh_preserve_attributes = False
me_cube_038.use_mirror_vertex_groups = False
me_cube_038.update()
me_cube_051 = bpy.data.meshes.new('Cube.051')
me_cube_051.from_pydata([(-1.0, -1.0, -1.0), (-1.0, -1.0, 1.0), (-1.0, 1.0, -1.0), (-1.0, 1.0, 1.0), (1.0, -1.0, -1.0), (1.0, -1.0, 1.0), (1.0, 1.0, -1.0), (1.0, 1.0, 1.0)], [], [(0, 1, 3, 2), (2, 3, 7, 6), (6, 7, 5, 4), (4, 5, 1, 0), (2, 6, 4, 0), (7, 3, 1, 5)])
_uv = me_cube_051.uv_layers.new(name='UVMap')
_uv.uv.foreach_set('vector', [0.375, 0.0, 0.625, 0.0, 0.625, 0.25, 0.375, 0.25, 0.375, 0.25, 0.625, 0.25, 0.625, 0.5, 0.375, 0.5, 0.375, 0.5, 0.625, 0.5, 0.625, 0.75, 0.375, 0.75, 0.375, 0.75, 0.625, 0.75, 0.625, 1.0, 0.375, 1.0, 0.125, 0.5, 0.375, 0.5, 0.375, 0.75, 0.125, 0.75, 0.625, 0.5, 0.875, 0.5, 0.875, 0.75, 0.625, 0.75])
me_cube_051.materials.append(mat_material_001)
me_cube_051.use_remesh_fix_poles = True
me_cube_051.use_remesh_preserve_attributes = False
me_cube_051.use_mirror_vertex_groups = False
me_cube_051.update()
me_cube_052 = bpy.data.meshes.new('Cube.052')
me_cube_052.from_pydata([(-1.0, -1.0, -1.0), (-1.0, -1.0, 1.0), (-1.0, 1.0, -1.0), (-1.0, 1.0, 1.0), (1.0, -1.0, -1.0), (1.0, -1.0, 1.0), (1.0, 1.0, -1.0), (1.0, 1.0, 1.0)], [], [(0, 1, 3, 2), (2, 3, 7, 6), (6, 7, 5, 4), (4, 5, 1, 0), (2, 6, 4, 0), (7, 3, 1, 5)])
_uv = me_cube_052.uv_layers.new(name='UVMap')
_uv.uv.foreach_set('vector', [0.375, 0.0, 0.625, 0.0, 0.625, 0.25, 0.375, 0.25, 0.375, 0.25, 0.625, 0.25, 0.625, 0.5, 0.375, 0.5, 0.375, 0.5, 0.625, 0.5, 0.625, 0.75, 0.375, 0.75, 0.375, 0.75, 0.625, 0.75, 0.625, 1.0, 0.375, 1.0, 0.125, 0.5, 0.375, 0.5, 0.375, 0.75, 0.125, 0.75, 0.625, 0.5, 0.875, 0.5, 0.875, 0.75, 0.625, 0.75])
me_cube_052.materials.append(mat_material_001)
me_cube_052.use_remesh_fix_poles = True
me_cube_052.use_remesh_preserve_attributes = False
me_cube_052.use_mirror_vertex_groups = False
me_cube_052.update()
me_cube_053 = bpy.data.meshes.new('Cube.053')
me_cube_053.from_pydata([(-1.0, -1.0, -1.0), (-1.0, -1.0, 1.0), (-1.0, 1.0, -1.0), (-1.0, 1.0, 1.0), (1.0, -1.0, -1.0), (1.0, -1.0, 1.0), (1.0, 1.0, -1.0), (1.0, 1.0, 1.0)], [], [(0, 1, 3, 2), (2, 3, 7, 6), (6, 7, 5, 4), (4, 5, 1, 0), (2, 6, 4, 0), (7, 3, 1, 5)])
_uv = me_cube_053.uv_layers.new(name='UVMap')
_uv.uv.foreach_set('vector', [0.375, 0.0, 0.625, 0.0, 0.625, 0.25, 0.375, 0.25, 0.375, 0.25, 0.625, 0.25, 0.625, 0.5, 0.375, 0.5, 0.375, 0.5, 0.625, 0.5, 0.625, 0.75, 0.375, 0.75, 0.375, 0.75, 0.625, 0.75, 0.625, 1.0, 0.375, 1.0, 0.125, 0.5, 0.375, 0.5, 0.375, 0.75, 0.125, 0.75, 0.625, 0.5, 0.875, 0.5, 0.875, 0.75, 0.625, 0.75])
me_cube_053.materials.append(mat_material_001)
me_cube_053.use_remesh_fix_poles = True
me_cube_053.use_remesh_preserve_attributes = False
me_cube_053.use_mirror_vertex_groups = False
me_cube_053.update()
me_cube_054 = bpy.data.meshes.new('Cube.054')
me_cube_054.from_pydata([(-1.0, -1.0, -1.0), (-1.0, -1.0, 1.0), (-1.0, 1.0, -1.0), (-1.0, 1.0, 1.0), (1.0, -1.0, -1.0), (1.0, -1.0, 1.0), (1.0, 1.0, -1.0), (1.0, 1.0, 1.0)], [], [(0, 1, 3, 2), (2, 3, 7, 6), (6, 7, 5, 4), (4, 5, 1, 0), (2, 6, 4, 0), (7, 3, 1, 5)])
_uv = me_cube_054.uv_layers.new(name='UVMap')
_uv.uv.foreach_set('vector', [0.375, 0.0, 0.625, 0.0, 0.625, 0.25, 0.375, 0.25, 0.375, 0.25, 0.625, 0.25, 0.625, 0.5, 0.375, 0.5, 0.375, 0.5, 0.625, 0.5, 0.625, 0.75, 0.375, 0.75, 0.375, 0.75, 0.625, 0.75, 0.625, 1.0, 0.375, 1.0, 0.125, 0.5, 0.375, 0.5, 0.375, 0.75, 0.125, 0.75, 0.625, 0.5, 0.875, 0.5, 0.875, 0.75, 0.625, 0.75])
me_cube_054.materials.append(mat_material_001)
me_cube_054.use_remesh_fix_poles = True
me_cube_054.use_remesh_preserve_attributes = False
me_cube_054.use_mirror_vertex_groups = False
me_cube_054.update()
me_cube_055 = bpy.data.meshes.new('Cube.055')
me_cube_055.from_pydata([(-1.0, -1.0, -1.0), (-1.0, -1.0, 1.0), (-1.0, 1.0, -1.0), (-1.0, 1.0, 1.0), (1.0, -1.0, -1.0), (1.0, -1.0, 1.0), (1.0, 1.0, -1.0), (1.0, 1.0, 1.0)], [], [(0, 1, 3, 2), (2, 3, 7, 6), (6, 7, 5, 4), (4, 5, 1, 0), (2, 6, 4, 0), (7, 3, 1, 5)])
_uv = me_cube_055.uv_layers.new(name='UVMap')
_uv.uv.foreach_set('vector', [0.375, 0.0, 0.625, 0.0, 0.625, 0.25, 0.375, 0.25, 0.375, 0.25, 0.625, 0.25, 0.625, 0.5, 0.375, 0.5, 0.375, 0.5, 0.625, 0.5, 0.625, 0.75, 0.375, 0.75, 0.375, 0.75, 0.625, 0.75, 0.625, 1.0, 0.375, 1.0, 0.125, 0.5, 0.375, 0.5, 0.375, 0.75, 0.125, 0.75, 0.625, 0.5, 0.875, 0.5, 0.875, 0.75, 0.625, 0.75])
me_cube_055.materials.append(mat_material_001)
me_cube_055.use_remesh_fix_poles = True
me_cube_055.use_remesh_preserve_attributes = False
me_cube_055.use_mirror_vertex_groups = False
me_cube_055.update()
me_cube_056 = bpy.data.meshes.new('Cube.056')
me_cube_056.from_pydata([(-1.0, -1.0, -1.0), (-1.0, -1.0, 1.0), (-1.0, 1.0, -1.0), (-1.0, 1.0, 1.0), (1.0, -1.0, -1.0), (1.0, -1.0, 1.0), (1.0, 1.0, -1.0), (1.0, 1.0, 1.0)], [], [(0, 1, 3, 2), (2, 3, 7, 6), (6, 7, 5, 4), (4, 5, 1, 0), (2, 6, 4, 0), (7, 3, 1, 5)])
_uv = me_cube_056.uv_layers.new(name='UVMap')
_uv.uv.foreach_set('vector', [0.375, 0.0, 0.625, 0.0, 0.625, 0.25, 0.375, 0.25, 0.375, 0.25, 0.625, 0.25, 0.625, 0.5, 0.375, 0.5, 0.375, 0.5, 0.625, 0.5, 0.625, 0.75, 0.375, 0.75, 0.375, 0.75, 0.625, 0.75, 0.625, 1.0, 0.375, 1.0, 0.125, 0.5, 0.375, 0.5, 0.375, 0.75, 0.125, 0.75, 0.625, 0.5, 0.875, 0.5, 0.875, 0.75, 0.625, 0.75])
me_cube_056.materials.append(mat_material_001)
me_cube_056.use_remesh_fix_poles = True
me_cube_056.use_remesh_preserve_attributes = False
me_cube_056.use_mirror_vertex_groups = False
me_cube_056.update()
me_cube_059 = bpy.data.meshes.new('Cube.059')
me_cube_059.from_pydata([(-1.0, -1.0, -1.0), (-1.0, -1.0, 1.0), (-1.0, 1.0, -1.0), (-1.0, 1.0, 1.0), (1.0, -1.0, -1.0), (1.0, -1.0, 1.0), (1.0, 1.0, -1.0), (1.0, 1.0, 1.0)], [], [(0, 1, 3, 2), (2, 3, 7, 6), (6, 7, 5, 4), (4, 5, 1, 0), (2, 6, 4, 0), (7, 3, 1, 5)])
_uv = me_cube_059.uv_layers.new(name='UVMap')
_uv.uv.foreach_set('vector', [0.375, 0.0, 0.625, 0.0, 0.625, 0.25, 0.375, 0.25, 0.375, 0.25, 0.625, 0.25, 0.625, 0.5, 0.375, 0.5, 0.375, 0.5, 0.625, 0.5, 0.625, 0.75, 0.375, 0.75, 0.375, 0.75, 0.625, 0.75, 0.625, 1.0, 0.375, 1.0, 0.125, 0.5, 0.375, 0.5, 0.375, 0.75, 0.125, 0.75, 0.625, 0.5, 0.875, 0.5, 0.875, 0.75, 0.625, 0.75])
me_cube_059.materials.append(mat_material_001)
me_cube_059.use_remesh_fix_poles = True
me_cube_059.use_remesh_preserve_attributes = False
me_cube_059.use_mirror_vertex_groups = False
me_cube_059.update()
me_cube_060 = bpy.data.meshes.new('Cube.060')
me_cube_060.from_pydata([(-1.0, -1.0, -1.0), (-1.0, -1.0, 1.0), (-1.0, 1.0, -1.0), (-1.0, 1.0, 1.0), (1.0, -1.0, -1.0), (1.0, -1.0, 1.0), (1.0, 1.0, -1.0), (1.0, 1.0, 1.0)], [], [(0, 1, 3, 2), (2, 3, 7, 6), (6, 7, 5, 4), (4, 5, 1, 0), (2, 6, 4, 0), (7, 3, 1, 5)])
_uv = me_cube_060.uv_layers.new(name='UVMap')
_uv.uv.foreach_set('vector', [0.375, 0.0, 0.625, 0.0, 0.625, 0.25, 0.375, 0.25, 0.375, 0.25, 0.625, 0.25, 0.625, 0.5, 0.375, 0.5, 0.375, 0.5, 0.625, 0.5, 0.625, 0.75, 0.375, 0.75, 0.375, 0.75, 0.625, 0.75, 0.625, 1.0, 0.375, 1.0, 0.125, 0.5, 0.375, 0.5, 0.375, 0.75, 0.125, 0.75, 0.625, 0.5, 0.875, 0.5, 0.875, 0.75, 0.625, 0.75])
me_cube_060.materials.append(mat_material_001)
me_cube_060.use_remesh_fix_poles = True
me_cube_060.use_remesh_preserve_attributes = False
me_cube_060.use_mirror_vertex_groups = False
me_cube_060.update()
me_cube_061 = bpy.data.meshes.new('Cube.061')
me_cube_061.from_pydata([(-1.0, -1.0, -1.0), (-1.0, -1.0, 1.0), (-1.0, 1.0, -1.0), (-1.0, 1.0, 1.0), (1.0, -1.0, -1.0), (1.0, -1.0, 1.0), (1.0, 1.0, -1.0), (1.0, 1.0, 1.0)], [], [(0, 1, 3, 2), (2, 3, 7, 6), (6, 7, 5, 4), (4, 5, 1, 0), (2, 6, 4, 0), (7, 3, 1, 5)])
_uv = me_cube_061.uv_layers.new(name='UVMap')
_uv.uv.foreach_set('vector', [0.375, 0.0, 0.625, 0.0, 0.625, 0.25, 0.375, 0.25, 0.375, 0.25, 0.625, 0.25, 0.625, 0.5, 0.375, 0.5, 0.375, 0.5, 0.625, 0.5, 0.625, 0.75, 0.375, 0.75, 0.375, 0.75, 0.625, 0.75, 0.625, 1.0, 0.375, 1.0, 0.125, 0.5, 0.375, 0.5, 0.375, 0.75, 0.125, 0.75, 0.625, 0.5, 0.875, 0.5, 0.875, 0.75, 0.625, 0.75])
me_cube_061.materials.append(mat_material_001)
me_cube_061.use_remesh_fix_poles = True
me_cube_061.use_remesh_preserve_attributes = False
me_cube_061.use_mirror_vertex_groups = False
me_cube_061.update()
me_cube_062 = bpy.data.meshes.new('Cube.062')
me_cube_062.from_pydata([(-1.0, -1.0, -1.0), (-1.0, -1.0, 1.0), (-1.0, 1.0, -1.0), (-1.0, 1.0, 1.0), (1.0, -1.0, -1.0), (1.0, -1.0, 1.0), (1.0, 1.0, -1.0), (1.0, 1.0, 1.0)], [], [(0, 1, 3, 2), (2, 3, 7, 6), (6, 7, 5, 4), (4, 5, 1, 0), (2, 6, 4, 0), (7, 3, 1, 5)])
_uv = me_cube_062.uv_layers.new(name='UVMap')
_uv.uv.foreach_set('vector', [0.375, 0.0, 0.625, 0.0, 0.625, 0.25, 0.375, 0.25, 0.375, 0.25, 0.625, 0.25, 0.625, 0.5, 0.375, 0.5, 0.375, 0.5, 0.625, 0.5, 0.625, 0.75, 0.375, 0.75, 0.375, 0.75, 0.625, 0.75, 0.625, 1.0, 0.375, 1.0, 0.125, 0.5, 0.375, 0.5, 0.375, 0.75, 0.125, 0.75, 0.625, 0.5, 0.875, 0.5, 0.875, 0.75, 0.625, 0.75])
me_cube_062.materials.append(mat_material_001)
me_cube_062.use_remesh_fix_poles = True
me_cube_062.use_remesh_preserve_attributes = False
me_cube_062.use_mirror_vertex_groups = False
me_cube_062.update()
me_cube_063 = bpy.data.meshes.new('Cube.063')
me_cube_063.from_pydata([(-1.0, -1.0, -1.0), (-1.0, -1.0, 1.0), (-1.0, 1.0, -1.0), (-1.0, 1.0, 1.0), (1.0, -1.0, -1.0), (1.0, -1.0, 1.0), (1.0, 1.0, -1.0), (1.0, 1.0, 1.0)], [], [(0, 1, 3, 2), (2, 3, 7, 6), (6, 7, 5, 4), (4, 5, 1, 0), (2, 6, 4, 0), (7, 3, 1, 5)])
_uv = me_cube_063.uv_layers.new(name='UVMap')
_uv.uv.foreach_set('vector', [0.375, 0.0, 0.625, 0.0, 0.625, 0.25, 0.375, 0.25, 0.375, 0.25, 0.625, 0.25, 0.625, 0.5, 0.375, 0.5, 0.375, 0.5, 0.625, 0.5, 0.625, 0.75, 0.375, 0.75, 0.375, 0.75, 0.625, 0.75, 0.625, 1.0, 0.375, 1.0, 0.125, 0.5, 0.375, 0.5, 0.375, 0.75, 0.125, 0.75, 0.625, 0.5, 0.875, 0.5, 0.875, 0.75, 0.625, 0.75])
me_cube_063.materials.append(mat_material_001)
me_cube_063.use_remesh_fix_poles = True
me_cube_063.use_remesh_preserve_attributes = False
me_cube_063.use_mirror_vertex_groups = False
me_cube_063.update()
me_cube_064 = bpy.data.meshes.new('Cube.064')
me_cube_064.from_pydata([(-1.0, -1.0, -1.0), (-1.0, -1.0, 1.0), (-1.0, 1.0, -1.0), (-1.0, 1.0, 1.0), (1.0, -1.0, -1.0), (1.0, -1.0, 1.0), (1.0, 1.0, -1.0), (1.0, 1.0, 1.0)], [], [(0, 1, 3, 2), (2, 3, 7, 6), (6, 7, 5, 4), (4, 5, 1, 0), (2, 6, 4, 0), (7, 3, 1, 5)])
_uv = me_cube_064.uv_layers.new(name='UVMap')
_uv.uv.foreach_set('vector', [0.375, 0.0, 0.625, 0.0, 0.625, 0.25, 0.375, 0.25, 0.375, 0.25, 0.625, 0.25, 0.625, 0.5, 0.375, 0.5, 0.375, 0.5, 0.625, 0.5, 0.625, 0.75, 0.375, 0.75, 0.375, 0.75, 0.625, 0.75, 0.625, 1.0, 0.375, 1.0, 0.125, 0.5, 0.375, 0.5, 0.375, 0.75, 0.125, 0.75, 0.625, 0.5, 0.875, 0.5, 0.875, 0.75, 0.625, 0.75])
me_cube_064.materials.append(mat_material_001)
me_cube_064.use_remesh_fix_poles = True
me_cube_064.use_remesh_preserve_attributes = False
me_cube_064.use_mirror_vertex_groups = False
me_cube_064.update()
me_cube_069 = bpy.data.meshes.new('Cube.069')
me_cube_069.from_pydata([(-1.0, -1.0, -1.0), (-1.0, -1.0, 1.0), (-1.0, 1.0, -1.0), (-1.0, 1.0, 1.0), (1.0, -1.0, -1.0), (1.0, -1.0, 1.0), (1.0, 1.0, -1.0), (1.0, 1.0, 1.0)], [], [(0, 1, 3, 2), (2, 3, 7, 6), (6, 7, 5, 4), (4, 5, 1, 0), (2, 6, 4, 0), (7, 3, 1, 5)])
_uv = me_cube_069.uv_layers.new(name='UVMap')
_uv.uv.foreach_set('vector', [0.375, 0.0, 0.625, 0.0, 0.625, 0.25, 0.375, 0.25, 0.375, 0.25, 0.625, 0.25, 0.625, 0.5, 0.375, 0.5, 0.375, 0.5, 0.625, 0.5, 0.625, 0.75, 0.375, 0.75, 0.375, 0.75, 0.625, 0.75, 0.625, 1.0, 0.375, 1.0, 0.125, 0.5, 0.375, 0.5, 0.375, 0.75, 0.125, 0.75, 0.625, 0.5, 0.875, 0.5, 0.875, 0.75, 0.625, 0.75])
me_cube_069.materials.append(mat_material_001)
me_cube_069.use_remesh_fix_poles = True
me_cube_069.use_remesh_preserve_attributes = False
me_cube_069.use_mirror_vertex_groups = False
me_cube_069.update()
me_cube_070 = bpy.data.meshes.new('Cube.070')
me_cube_070.from_pydata([(-1.0, -1.0, -1.0), (-1.0, -1.0, 1.0), (-1.0, 1.0, -1.0), (-1.0, 1.0, 1.0), (1.0, -1.0, -1.0), (1.0, -1.0, 1.0), (1.0, 1.0, -1.0), (1.0, 1.0, 1.0)], [], [(0, 1, 3, 2), (2, 3, 7, 6), (6, 7, 5, 4), (4, 5, 1, 0), (2, 6, 4, 0), (7, 3, 1, 5)])
_uv = me_cube_070.uv_layers.new(name='UVMap')
_uv.uv.foreach_set('vector', [0.375, 0.0, 0.625, 0.0, 0.625, 0.25, 0.375, 0.25, 0.375, 0.25, 0.625, 0.25, 0.625, 0.5, 0.375, 0.5, 0.375, 0.5, 0.625, 0.5, 0.625, 0.75, 0.375, 0.75, 0.375, 0.75, 0.625, 0.75, 0.625, 1.0, 0.375, 1.0, 0.125, 0.5, 0.375, 0.5, 0.375, 0.75, 0.125, 0.75, 0.625, 0.5, 0.875, 0.5, 0.875, 0.75, 0.625, 0.75])
me_cube_070.materials.append(mat_material_001)
me_cube_070.use_remesh_fix_poles = True
me_cube_070.use_remesh_preserve_attributes = False
me_cube_070.use_mirror_vertex_groups = False
me_cube_070.update()
me_cube_071 = bpy.data.meshes.new('Cube.071')
me_cube_071.from_pydata([(-1.0, -1.0, -1.0), (-1.0, -1.0, 1.0), (-1.0, 1.0, -1.0), (-1.0, 1.0, 1.0), (1.0, -1.0, -1.0), (1.0, -1.0, 1.0), (1.0, 1.0, -1.0), (1.0, 1.0, 1.0)], [], [(0, 1, 3, 2), (2, 3, 7, 6), (6, 7, 5, 4), (4, 5, 1, 0), (2, 6, 4, 0), (7, 3, 1, 5)])
_uv = me_cube_071.uv_layers.new(name='UVMap')
_uv.uv.foreach_set('vector', [0.375, 0.0, 0.625, 0.0, 0.625, 0.25, 0.375, 0.25, 0.375, 0.25, 0.625, 0.25, 0.625, 0.5, 0.375, 0.5, 0.375, 0.5, 0.625, 0.5, 0.625, 0.75, 0.375, 0.75, 0.375, 0.75, 0.625, 0.75, 0.625, 1.0, 0.375, 1.0, 0.125, 0.5, 0.375, 0.5, 0.375, 0.75, 0.125, 0.75, 0.625, 0.5, 0.875, 0.5, 0.875, 0.75, 0.625, 0.75])
me_cube_071.materials.append(mat_material_001)
me_cube_071.use_remesh_fix_poles = True
me_cube_071.use_remesh_preserve_attributes = False
me_cube_071.use_mirror_vertex_groups = False
me_cube_071.update()
me_cube_072 = bpy.data.meshes.new('Cube.072')
me_cube_072.from_pydata([(-1.0, -1.0, -1.0), (-1.0, -1.0, 1.0), (-1.0, 1.0, -1.0), (-1.0, 1.0, 1.0), (1.0, -1.0, -1.0), (1.0, -1.0, 1.0), (1.0, 1.0, -1.0), (1.0, 1.0, 1.0)], [], [(0, 1, 3, 2), (2, 3, 7, 6), (6, 7, 5, 4), (4, 5, 1, 0), (2, 6, 4, 0), (7, 3, 1, 5)])
_uv = me_cube_072.uv_layers.new(name='UVMap')
_uv.uv.foreach_set('vector', [0.375, 0.0, 0.625, 0.0, 0.625, 0.25, 0.375, 0.25, 0.375, 0.25, 0.625, 0.25, 0.625, 0.5, 0.375, 0.5, 0.375, 0.5, 0.625, 0.5, 0.625, 0.75, 0.375, 0.75, 0.375, 0.75, 0.625, 0.75, 0.625, 1.0, 0.375, 1.0, 0.125, 0.5, 0.375, 0.5, 0.375, 0.75, 0.125, 0.75, 0.625, 0.5, 0.875, 0.5, 0.875, 0.75, 0.625, 0.75])
me_cube_072.materials.append(mat_material_001)
me_cube_072.use_remesh_fix_poles = True
me_cube_072.use_remesh_preserve_attributes = False
me_cube_072.use_mirror_vertex_groups = False
me_cube_072.update()
me_cube_073 = bpy.data.meshes.new('Cube.073')
me_cube_073.from_pydata([(-1.0, -1.0, -1.0), (-1.0, -1.0, 1.0), (-1.0, 1.0, -1.0), (-1.0, 1.0, 1.0), (1.0, -1.0, -1.0), (1.0, -1.0, 1.0), (1.0, 1.0, -1.0), (1.0, 1.0, 1.0)], [], [(0, 1, 3, 2), (2, 3, 7, 6), (6, 7, 5, 4), (4, 5, 1, 0), (2, 6, 4, 0), (7, 3, 1, 5)])
_uv = me_cube_073.uv_layers.new(name='UVMap')
_uv.uv.foreach_set('vector', [0.375, 0.0, 0.625, 0.0, 0.625, 0.25, 0.375, 0.25, 0.375, 0.25, 0.625, 0.25, 0.625, 0.5, 0.375, 0.5, 0.375, 0.5, 0.625, 0.5, 0.625, 0.75, 0.375, 0.75, 0.375, 0.75, 0.625, 0.75, 0.625, 1.0, 0.375, 1.0, 0.125, 0.5, 0.375, 0.5, 0.375, 0.75, 0.125, 0.75, 0.625, 0.5, 0.875, 0.5, 0.875, 0.75, 0.625, 0.75])
me_cube_073.materials.append(mat_material_001)
me_cube_073.use_remesh_fix_poles = True
me_cube_073.use_remesh_preserve_attributes = False
me_cube_073.use_mirror_vertex_groups = False
me_cube_073.update()
me_cube_074 = bpy.data.meshes.new('Cube.074')
me_cube_074.from_pydata([(-1.0, -1.0, -1.0), (-1.0, -1.0, 1.0), (-1.0, 1.0, -1.0), (-1.0, 1.0, 1.0), (1.0, -1.0, -1.0), (1.0, -1.0, 1.0), (1.0, 1.0, -1.0), (1.0, 1.0, 1.0)], [], [(0, 1, 3, 2), (2, 3, 7, 6), (6, 7, 5, 4), (4, 5, 1, 0), (2, 6, 4, 0), (7, 3, 1, 5)])
_uv = me_cube_074.uv_layers.new(name='UVMap')
_uv.uv.foreach_set('vector', [0.375, 0.0, 0.625, 0.0, 0.625, 0.25, 0.375, 0.25, 0.375, 0.25, 0.625, 0.25, 0.625, 0.5, 0.375, 0.5, 0.375, 0.5, 0.625, 0.5, 0.625, 0.75, 0.375, 0.75, 0.375, 0.75, 0.625, 0.75, 0.625, 1.0, 0.375, 1.0, 0.125, 0.5, 0.375, 0.5, 0.375, 0.75, 0.125, 0.75, 0.625, 0.5, 0.875, 0.5, 0.875, 0.75, 0.625, 0.75])
me_cube_074.materials.append(mat_material_001)
me_cube_074.use_remesh_fix_poles = True
me_cube_074.use_remesh_preserve_attributes = False
me_cube_074.use_mirror_vertex_groups = False
me_cube_074.update()
me_cube_075 = bpy.data.meshes.new('Cube.075')
me_cube_075.from_pydata([(-1.0, -1.0, -1.0), (-1.0, -1.0, 1.0), (-1.0, 1.0, -1.0), (-1.0, 1.0, 1.0), (1.0, -1.0, -1.0), (1.0, -1.0, 1.0), (1.0, 1.0, -1.0), (1.0, 1.0, 1.0)], [], [(0, 1, 3, 2), (2, 3, 7, 6), (6, 7, 5, 4), (4, 5, 1, 0), (2, 6, 4, 0), (7, 3, 1, 5)])
_uv = me_cube_075.uv_layers.new(name='UVMap')
_uv.uv.foreach_set('vector', [0.375, 0.0, 0.625, 0.0, 0.625, 0.25, 0.375, 0.25, 0.375, 0.25, 0.625, 0.25, 0.625, 0.5, 0.375, 0.5, 0.375, 0.5, 0.625, 0.5, 0.625, 0.75, 0.375, 0.75, 0.375, 0.75, 0.625, 0.75, 0.625, 1.0, 0.375, 1.0, 0.125, 0.5, 0.375, 0.5, 0.375, 0.75, 0.125, 0.75, 0.625, 0.5, 0.875, 0.5, 0.875, 0.75, 0.625, 0.75])
me_cube_075.materials.append(mat_material_001)
me_cube_075.use_remesh_fix_poles = True
me_cube_075.use_remesh_preserve_attributes = False
me_cube_075.use_mirror_vertex_groups = False
me_cube_075.update()
me_cube_076 = bpy.data.meshes.new('Cube.076')
me_cube_076.from_pydata([(-1.0, -1.0, -1.0), (-1.0, -1.0, 1.0), (-1.0, 1.0, -1.0), (-1.0, 1.0, 1.0), (1.0, -1.0, -1.0), (1.0, -1.0, 1.0), (1.0, 1.0, -1.0), (1.0, 1.0, 1.0)], [], [(0, 1, 3, 2), (2, 3, 7, 6), (6, 7, 5, 4), (4, 5, 1, 0), (2, 6, 4, 0), (7, 3, 1, 5)])
_uv = me_cube_076.uv_layers.new(name='UVMap')
_uv.uv.foreach_set('vector', [0.375, 0.0, 0.625, 0.0, 0.625, 0.25, 0.375, 0.25, 0.375, 0.25, 0.625, 0.25, 0.625, 0.5, 0.375, 0.5, 0.375, 0.5, 0.625, 0.5, 0.625, 0.75, 0.375, 0.75, 0.375, 0.75, 0.625, 0.75, 0.625, 1.0, 0.375, 1.0, 0.125, 0.5, 0.375, 0.5, 0.375, 0.75, 0.125, 0.75, 0.625, 0.5, 0.875, 0.5, 0.875, 0.75, 0.625, 0.75])
me_cube_076.materials.append(mat_material_001)
me_cube_076.use_remesh_fix_poles = True
me_cube_076.use_remesh_preserve_attributes = False
me_cube_076.use_mirror_vertex_groups = False
me_cube_076.update()
me_cube_077 = bpy.data.meshes.new('Cube.077')
me_cube_077.from_pydata([(-1.0, -1.0, -1.0), (-1.0, -1.0, 1.0), (-1.0, 1.0, -1.0), (-1.0, 1.0, 1.0), (1.0, -1.0, -1.0), (1.0, -1.0, 1.0), (1.0, 1.0, -1.0), (1.0, 1.0, 1.0)], [], [(0, 1, 3, 2), (2, 3, 7, 6), (6, 7, 5, 4), (4, 5, 1, 0), (2, 6, 4, 0), (7, 3, 1, 5)])
_uv = me_cube_077.uv_layers.new(name='UVMap')
_uv.uv.foreach_set('vector', [0.375, 0.0, 0.625, 0.0, 0.625, 0.25, 0.375, 0.25, 0.375, 0.25, 0.625, 0.25, 0.625, 0.5, 0.375, 0.5, 0.375, 0.5, 0.625, 0.5, 0.625, 0.75, 0.375, 0.75, 0.375, 0.75, 0.625, 0.75, 0.625, 1.0, 0.375, 1.0, 0.125, 0.5, 0.375, 0.5, 0.375, 0.75, 0.125, 0.75, 0.625, 0.5, 0.875, 0.5, 0.875, 0.75, 0.625, 0.75])
me_cube_077.materials.append(mat_material_001)
me_cube_077.use_remesh_fix_poles = True
me_cube_077.use_remesh_preserve_attributes = False
me_cube_077.use_mirror_vertex_groups = False
me_cube_077.update()
me_cube_078 = bpy.data.meshes.new('Cube.078')
me_cube_078.from_pydata([(-1.0, -1.0, -1.0), (-1.0, -1.0, 1.0), (-1.0, 1.0, -1.0), (-1.0, 1.0, 1.0), (1.0, -1.0, -1.0), (1.0, -1.0, 1.0), (1.0, 1.0, -1.0), (1.0, 1.0, 1.0)], [], [(0, 1, 3, 2), (2, 3, 7, 6), (6, 7, 5, 4), (4, 5, 1, 0), (2, 6, 4, 0), (7, 3, 1, 5)])
_uv = me_cube_078.uv_layers.new(name='UVMap')
_uv.uv.foreach_set('vector', [0.375, 0.0, 0.625, 0.0, 0.625, 0.25, 0.375, 0.25, 0.375, 0.25, 0.625, 0.25, 0.625, 0.5, 0.375, 0.5, 0.375, 0.5, 0.625, 0.5, 0.625, 0.75, 0.375, 0.75, 0.375, 0.75, 0.625, 0.75, 0.625, 1.0, 0.375, 1.0, 0.125, 0.5, 0.375, 0.5, 0.375, 0.75, 0.125, 0.75, 0.625, 0.5, 0.875, 0.5, 0.875, 0.75, 0.625, 0.75])
me_cube_078.materials.append(mat_material_001)
me_cube_078.use_remesh_fix_poles = True
me_cube_078.use_remesh_preserve_attributes = False
me_cube_078.use_mirror_vertex_groups = False
me_cube_078.update()
me_cube_079 = bpy.data.meshes.new('Cube.079')
me_cube_079.from_pydata([(-1.0, -1.0, -1.0), (-1.0, -1.0, 1.0), (-1.0, 1.0, -1.0), (-1.0, 1.0, 1.0), (1.0, -1.0, -1.0), (1.0, -1.0, 1.0), (1.0, 1.0, -1.0), (1.0, 1.0, 1.0)], [], [(0, 1, 3, 2), (2, 3, 7, 6), (6, 7, 5, 4), (4, 5, 1, 0), (2, 6, 4, 0), (7, 3, 1, 5)])
_uv = me_cube_079.uv_layers.new(name='UVMap')
_uv.uv.foreach_set('vector', [0.375, 0.0, 0.625, 0.0, 0.625, 0.25, 0.375, 0.25, 0.375, 0.25, 0.625, 0.25, 0.625, 0.5, 0.375, 0.5, 0.375, 0.5, 0.625, 0.5, 0.625, 0.75, 0.375, 0.75, 0.375, 0.75, 0.625, 0.75, 0.625, 1.0, 0.375, 1.0, 0.125, 0.5, 0.375, 0.5, 0.375, 0.75, 0.125, 0.75, 0.625, 0.5, 0.875, 0.5, 0.875, 0.75, 0.625, 0.75])
me_cube_079.materials.append(mat_material_001)
me_cube_079.use_remesh_fix_poles = True
me_cube_079.use_remesh_preserve_attributes = False
me_cube_079.use_mirror_vertex_groups = False
me_cube_079.update()
me_cube_080 = bpy.data.meshes.new('Cube.080')
me_cube_080.from_pydata([(-1.0, -1.0, -1.0), (-1.0, -1.0, 1.0), (-1.0, 1.0, -1.0), (-1.0, 1.0, 1.0), (1.0, -1.0, -1.0), (1.0, -1.0, 1.0), (1.0, 1.0, -1.0), (1.0, 1.0, 1.0)], [], [(0, 1, 3, 2), (2, 3, 7, 6), (6, 7, 5, 4), (4, 5, 1, 0), (2, 6, 4, 0), (7, 3, 1, 5)])
_uv = me_cube_080.uv_layers.new(name='UVMap')
_uv.uv.foreach_set('vector', [0.375, 0.0, 0.625, 0.0, 0.625, 0.25, 0.375, 0.25, 0.375, 0.25, 0.625, 0.25, 0.625, 0.5, 0.375, 0.5, 0.375, 0.5, 0.625, 0.5, 0.625, 0.75, 0.375, 0.75, 0.375, 0.75, 0.625, 0.75, 0.625, 1.0, 0.375, 1.0, 0.125, 0.5, 0.375, 0.5, 0.375, 0.75, 0.125, 0.75, 0.625, 0.5, 0.875, 0.5, 0.875, 0.75, 0.625, 0.75])
me_cube_080.materials.append(mat_material_001)
me_cube_080.use_remesh_fix_poles = True
me_cube_080.use_remesh_preserve_attributes = False
me_cube_080.use_mirror_vertex_groups = False
me_cube_080.update()

# ---- objects
ob_cube = bpy.data.objects.new('Cube', me_cube)
ob_cube_001 = bpy.data.objects.new('Cube.001', me_cube_001)
ob_cube_002 = bpy.data.objects.new('Cube.002', me_cube_002)
ob_cube_003 = bpy.data.objects.new('Cube.003', me_cube_003)
ob_cube_004 = bpy.data.objects.new('Cube.004', me_cube_004)
ob_cube_005 = bpy.data.objects.new('Cube.005', me_cube_005)
ob_cube_006 = bpy.data.objects.new('Cube.006', me_cube_006)
ob_cube_007 = bpy.data.objects.new('Cube.007', me_cube_007)
ob_cube_008 = bpy.data.objects.new('Cube.008', me_cube_008)
ob_cube_009 = bpy.data.objects.new('Cube.009', me_cube_009)
ob_cube_010 = bpy.data.objects.new('Cube.010', me_cube_010)
ob_cube_011 = bpy.data.objects.new('Cube.011', me_cube_011)
ob_cube_012 = bpy.data.objects.new('Cube.012', me_cube_012)
ob_cube_013 = bpy.data.objects.new('Cube.013', me_cube_013)
ob_cube_014 = bpy.data.objects.new('Cube.014', me_cube_014)
ob_cube_016 = bpy.data.objects.new('Cube.016', me_cube_016)
ob_cube_017 = bpy.data.objects.new('Cube.017', me_cube_017)
ob_cube_018 = bpy.data.objects.new('Cube.018', me_cube_018)
ob_cube_019 = bpy.data.objects.new('Cube.019', me_cube_019)
ob_cube_020 = bpy.data.objects.new('Cube.020', me_cube_022)
ob_cube_021 = bpy.data.objects.new('Cube.021', me_cube_023)
ob_cube_023 = bpy.data.objects.new('Cube.023', me_cube_025)
ob_cube_024 = bpy.data.objects.new('Cube.024', me_cube_026)
ob_cube_015 = bpy.data.objects.new('Cube.015', me_cube_027)
ob_cube_025 = bpy.data.objects.new('Cube.025', me_cube_028)
ob_cube_026 = bpy.data.objects.new('Cube.026', me_cube_029)
ob_cube_027 = bpy.data.objects.new('Cube.027', me_cube_030)
ob_cube_028 = bpy.data.objects.new('Cube.028', me_cube_031)
ob_cube_029 = bpy.data.objects.new('Cube.029', me_cube_032)
ob_cube_030 = bpy.data.objects.new('Cube.030', me_cube_033)
ob_cube_031 = bpy.data.objects.new('Cube.031', me_cube_034)
ob_cube_032 = bpy.data.objects.new('Cube.032', me_cube_035)
ob_cube_033 = bpy.data.objects.new('Cube.033', me_cube_036)
ob_cube_034 = bpy.data.objects.new('Cube.034', me_cube_037)
ob_cube_035 = bpy.data.objects.new('Cube.035', me_cube_038)
ob_cube_022 = bpy.data.objects.new('Cube.022', me_cube_051)
ob_cube_036 = bpy.data.objects.new('Cube.036', me_cube_052)
ob_cube_037 = bpy.data.objects.new('Cube.037', me_cube_053)
ob_cube_038 = bpy.data.objects.new('Cube.038', me_cube_054)
ob_cube_039 = bpy.data.objects.new('Cube.039', me_cube_055)
ob_cube_040 = bpy.data.objects.new('Cube.040', me_cube_056)
ob_cube_041 = bpy.data.objects.new('Cube.041', me_cube_059)
ob_cube_042 = bpy.data.objects.new('Cube.042', me_cube_060)
ob_cube_043 = bpy.data.objects.new('Cube.043', me_cube_061)
ob_cube_044 = bpy.data.objects.new('Cube.044', me_cube_062)
ob_cube_045 = bpy.data.objects.new('Cube.045', me_cube_063)
ob_cube_046 = bpy.data.objects.new('Cube.046', me_cube_064)
ob_cube_047 = bpy.data.objects.new('Cube.047', me_cube_069)
ob_cube_048 = bpy.data.objects.new('Cube.048', me_cube_070)
ob_cube_049 = bpy.data.objects.new('Cube.049', me_cube_071)
ob_cube_050 = bpy.data.objects.new('Cube.050', me_cube_072)
ob_cube_051 = bpy.data.objects.new('Cube.051', me_cube_073)
ob_cube_052 = bpy.data.objects.new('Cube.052', me_cube_074)
ob_cube_053 = bpy.data.objects.new('Cube.053', me_cube_075)
ob_cube_054 = bpy.data.objects.new('Cube.054', me_cube_076)
ob_cube_055 = bpy.data.objects.new('Cube.055', me_cube_077)
ob_cube_056 = bpy.data.objects.new('Cube.056', me_cube_078)
ob_cube_057 = bpy.data.objects.new('Cube.057', me_cube_079)
ob_cube_058 = bpy.data.objects.new('Cube.058', me_cube_080)

# ---- transforms, parenting, visibility, modifiers, constraints
ob_cube.location = (0.0, 0.0, 0.2)
ob_cube.scale = (-20.91, 7.2, 0.1)
ob_cube.lock_rotations_4d = False
ob_cube.empty_display_type = 'ARROWS'
ob_cube.lineart.crease_threshold = 0.0
ob_cube_001.location = (37.8, 6.4, 0.2)
ob_cube_001.rotation_euler = (0.0, -0.0, 0.3316)
ob_cube_001.scale = (-20.91, 7.2, 0.1)
ob_cube_001.lock_rotations_4d = False
ob_cube_001.empty_display_type = 'ARROWS'
ob_cube_001.lineart.crease_threshold = 0.0
ob_cube_002.location = (-38.2, 6.4, 0.2)
ob_cube_002.rotation_euler = (-3.142, -1.428e-07, 2.81)
ob_cube_002.scale = (-20.91, 7.2, 0.1)
ob_cube_002.lock_rotations_4d = False
ob_cube_002.empty_display_type = 'ARROWS'
ob_cube_002.lineart.crease_threshold = 0.0
ob_cube_003.location = (-66.1, 26.8, 0.2)
ob_cube_003.rotation_euler = (-3.142, -1.428e-07, 2.199)
ob_cube_003.scale = (-20.91, 7.2, 0.1)
ob_cube_003.lock_rotations_4d = False
ob_cube_003.empty_display_type = 'ARROWS'
ob_cube_003.lineart.crease_threshold = 0.0
ob_cube_004.location = (65.9, 26.8, 0.2)
ob_cube_004.rotation_euler = (2.884e-08, 5.402e-08, 0.9425)
ob_cube_004.scale = (-20.91, 7.2, 0.1)
ob_cube_004.lock_rotations_4d = False
ob_cube_004.empty_display_type = 'ARROWS'
ob_cube_004.lineart.crease_threshold = 0.0
ob_cube_005.location = (-77.1, 60.7, 0.2)
ob_cube_005.rotation_euler = (-3.142, -1.428e-07, 1.588)
ob_cube_005.scale = (-20.91, 7.2, 0.1)
ob_cube_005.lock_rotations_4d = False
ob_cube_005.empty_display_type = 'ARROWS'
ob_cube_005.lineart.crease_threshold = 0.0
ob_cube_006.location = (76.9, 60.7, 0.2)
ob_cube_006.rotation_euler = (-3.142, -1.428e-07, 1.588)
ob_cube_006.scale = (-20.91, 7.2, 0.1)
ob_cube_006.lock_rotations_4d = False
ob_cube_006.empty_display_type = 'ARROWS'
ob_cube_006.lineart.crease_threshold = 0.0
ob_cube_007.location = (-0.2286, 258.7, 0.2)
ob_cube_007.rotation_euler = (0.0, -0.0, 3.142)
ob_cube_007.scale = (-20.91, 7.2, 0.1)
ob_cube_007.lock_rotations_4d = False
ob_cube_007.empty_display_type = 'ARROWS'
ob_cube_007.lineart.crease_threshold = 0.0
ob_cube_008.location = (-38.03, 252.3, 0.2)
ob_cube_008.rotation_euler = (0.0, -0.0, 3.473)
ob_cube_008.scale = (-20.91, 7.2, 0.1)
ob_cube_008.lock_rotations_4d = False
ob_cube_008.empty_display_type = 'ARROWS'
ob_cube_008.lineart.crease_threshold = 0.0
ob_cube_009.location = (37.97, 252.3, 0.2)
ob_cube_009.rotation_euler = (-3.142, -1.428e-07, 5.952)
ob_cube_009.scale = (-20.91, 7.2, 0.1)
ob_cube_009.lock_rotations_4d = False
ob_cube_009.empty_display_type = 'ARROWS'
ob_cube_009.lineart.crease_threshold = 0.0
ob_cube_010.location = (65.87, 231.9, 0.2)
ob_cube_010.rotation_euler = (-3.142, -1.428e-07, 5.341)
ob_cube_010.scale = (-20.91, 7.2, 0.1)
ob_cube_010.lock_rotations_4d = False
ob_cube_010.empty_display_type = 'ARROWS'
ob_cube_010.lineart.crease_threshold = 0.0
ob_cube_011.location = (-66.13, 231.9, 0.2)
ob_cube_011.rotation_euler = (2.884e-08, 5.402e-08, 4.084)
ob_cube_011.scale = (-20.91, 7.2, 0.1)
ob_cube_011.lock_rotations_4d = False
ob_cube_011.empty_display_type = 'ARROWS'
ob_cube_011.lineart.crease_threshold = 0.0
ob_cube_012.location = (76.87, 198.0, 0.2)
ob_cube_012.rotation_euler = (-3.142, -1.428e-07, 4.73)
ob_cube_012.scale = (-20.91, 7.2, 0.1)
ob_cube_012.lock_rotations_4d = False
ob_cube_012.empty_display_type = 'ARROWS'
ob_cube_012.lineart.crease_threshold = 0.0
ob_cube_013.location = (-77.13, 198.0, 0.2)
ob_cube_013.rotation_euler = (-3.142, -1.428e-07, 4.73)
ob_cube_013.scale = (-20.91, 7.2, 0.1)
ob_cube_013.lock_rotations_4d = False
ob_cube_013.empty_display_type = 'ARROWS'
ob_cube_013.lineart.crease_threshold = 0.0
ob_cube_014.location = (-77.13, 160.6, 6.323)
ob_cube_014.rotation_euler = (-3.148, -0.349, 4.731)
ob_cube_014.scale = (-20.91, 7.2, 0.1)
ob_cube_014.lock_rotations_4d = False
ob_cube_014.empty_display_type = 'ARROWS'
ob_cube_014.lineart.crease_threshold = 0.0
ob_cube_016.location = (-77.13, 98.06, 0.2)
ob_cube_016.rotation_euler = (-3.142, -1.428e-07, 4.73)
ob_cube_016.scale = (-25.27, 7.201, 0.1)
ob_cube_016.lock_rotations_4d = False
ob_cube_016.empty_display_type = 'ARROWS'
ob_cube_016.lineart.crease_threshold = 0.0
ob_cube_017.location = (76.87, 158.1, 0.2)
ob_cube_017.rotation_euler = (-3.142, -1.428e-07, 4.73)
ob_cube_017.scale = (-20.91, 7.2, 0.1)
ob_cube_017.lock_rotations_4d = False
ob_cube_017.empty_display_type = 'ARROWS'
ob_cube_017.lineart.crease_threshold = 0.0
ob_cube_018.location = (76.87, 131.5, 5.082)
ob_cube_018.rotation_euler = (-3.146, -0.2618, 4.73)
ob_cube_018.scale = (-20.91, 7.2, 0.1)
ob_cube_018.lock_rotations_4d = False
ob_cube_018.empty_display_type = 'ARROWS'
ob_cube_018.lineart.crease_threshold = 0.0
ob_cube_019.location = (76.87, 91.06, 5.2)
ob_cube_019.rotation_euler = (-3.137, 0.2618, 4.73)
ob_cube_019.scale = (-20.91, 7.2, 0.1)
ob_cube_019.lock_rotations_4d = False
ob_cube_019.empty_display_type = 'ARROWS'
ob_cube_019.lineart.crease_threshold = 0.0
ob_cube_020.location = (83.74, 83.49, 3.81)
ob_cube_020.rotation_euler = (6.545, -0.0, 0.0)
ob_cube_020.scale = (0.2756, -28.16, 0.6311)
ob_cube_020.lineart.crease_threshold = 0.0
ob_cube_021.location = (83.74, 137.5, 3.81)
ob_cube_021.rotation_euler = (9.163, -0.0, 0.0)
ob_cube_021.scale = (0.2756, -28.16, 0.6311)
ob_cube_021.lineart.crease_threshold = 0.0
ob_cube_023.location = (69.34, 83.49, 3.81)
ob_cube_023.rotation_euler = (6.545, -0.0, 0.0)
ob_cube_023.scale = (0.2756, -28.16, 0.6311)
ob_cube_023.lineart.crease_threshold = 0.0
ob_cube_024.location = (69.34, 137.5, 3.81)
ob_cube_024.rotation_euler = (9.163, -0.0, 0.0)
ob_cube_024.scale = (0.2756, -28.16, 0.6311)
ob_cube_024.lineart.crease_threshold = 0.0
ob_cube_015.location = (83.74, 56.59, 1.079)
ob_cube_015.rotation_euler = (9.425, 3.142, -3.142)
ob_cube_015.scale = (0.2756, -16.95, 0.6311)
ob_cube_015.lineart.crease_threshold = 0.0
ob_cube_025.location = (69.74, 61.59, 1.079)
ob_cube_025.rotation_euler = (9.425, 3.142, -3.142)
ob_cube_025.scale = (0.2756, -16.95, 0.6311)
ob_cube_025.lineart.crease_threshold = 0.0
ob_cube_026.location = (71.85, 23.6, 1.079)
ob_cube_026.rotation_euler = (9.425, 3.142, -3.77)
ob_cube_026.scale = (0.3211, -21.94, 0.6311)
ob_cube_026.lineart.crease_threshold = 0.0
ob_cube_027.location = (60.55, 32.23, 1.079)
ob_cube_027.rotation_euler = (9.425, 3.142, -3.77)
ob_cube_027.scale = (0.2756, -16.95, 0.6311)
ob_cube_027.lineart.crease_threshold = 0.0
ob_cube_028.location = (39.32, -0.2576, 1.079)
ob_cube_028.rotation_euler = (9.425, 3.142, -4.381)
ob_cube_028.scale = (0.3211, -21.94, 0.6311)
ob_cube_028.lineart.crease_threshold = 0.0
ob_cube_029.location = (35.02, 13.3, 1.079)
ob_cube_029.rotation_euler = (9.425, 3.142, -4.381)
ob_cube_029.scale = (0.2756, -16.95, 0.6311)
ob_cube_029.lineart.crease_threshold = 0.0
ob_cube_030.location = (-0.2136, -7.074, 1.079)
ob_cube_030.rotation_euler = (9.425, 3.142, -4.712)
ob_cube_030.scale = (0.3211, -21.94, 0.6311)
ob_cube_030.lineart.crease_threshold = 0.0
ob_cube_031.location = (0.124, 7.142, 1.079)
ob_cube_031.rotation_euler = (9.425, 3.142, -4.712)
ob_cube_031.scale = (0.2756, -21.02, 0.6311)
ob_cube_031.lineart.crease_threshold = 0.0
ob_cube_032.location = (-39.76, -0.4292, 1.079)
ob_cube_032.rotation_euler = (9.425, 3.142, -5.052)
ob_cube_032.scale = (0.3211, -21.94, 0.6311)
ob_cube_032.lineart.crease_threshold = 0.0
ob_cube_033.location = (-34.7, 12.86, 1.079)
ob_cube_033.rotation_euler = (9.425, 3.142, -5.052)
ob_cube_033.scale = (0.2756, -17.62, 0.6311)
ob_cube_033.lineart.crease_threshold = 0.0
ob_cube_034.location = (-73.1, 25.1, 1.079)
ob_cube_034.rotation_euler = (9.425, 3.142, -5.666)
ob_cube_034.scale = (0.3211, -21.94, 0.6311)
ob_cube_034.lineart.crease_threshold = 0.0
ob_cube_035.location = (-60.15, 31.42, 1.079)
ob_cube_035.rotation_euler = (9.425, 3.142, -5.666)
ob_cube_035.scale = (0.2756, -15.54, 0.6311)
ob_cube_035.lineart.crease_threshold = 0.0
ob_cube_022.location = (-84.02, 60.29, 1.079)
ob_cube_022.rotation_euler = (9.425, 3.142, -6.266)
ob_cube_022.scale = (0.3211, -21.94, 0.6311)
ob_cube_022.lineart.crease_threshold = 0.0
ob_cube_036.location = (-69.76, 58.19, 1.079)
ob_cube_036.rotation_euler = (9.425, 3.142, -6.266)
ob_cube_036.scale = (0.2756, -15.54, 0.6311)
ob_cube_036.lineart.crease_threshold = 0.0
ob_cube_037.location = (-84.49, 88.35, 1.079)
ob_cube_037.rotation_euler = (9.425, 3.142, -6.266)
ob_cube_037.scale = (0.3211, -21.94, 0.6311)
ob_cube_037.lineart.crease_threshold = 0.0
ob_cube_038.location = (-70.24, 86.25, 1.079)
ob_cube_038.rotation_euler = (9.425, 3.142, -6.266)
ob_cube_038.scale = (0.2756, -15.54, 0.6311)
ob_cube_038.lineart.crease_threshold = 0.0
ob_cube_039.location = (-84.72, 101.4, 1.079)
ob_cube_039.rotation_euler = (9.425, 3.142, -6.266)
ob_cube_039.scale = (0.3211, -21.94, 0.6311)
ob_cube_039.lineart.crease_threshold = 0.0
ob_cube_040.location = (-70.46, 99.27, 1.079)
ob_cube_040.rotation_euler = (9.425, 3.142, -6.266)
ob_cube_040.scale = (0.2756, -24.23, 0.6311)
ob_cube_040.lineart.crease_threshold = 0.0
ob_cube_041.location = (-84.02, 161.1, 6.529)
ob_cube_041.rotation_euler = (9.774, 3.142, -6.266)
ob_cube_041.scale = (0.3211, -21.94, 0.6311)
ob_cube_041.lineart.crease_threshold = 0.0
ob_cube_042.location = (-69.85, 163.8, 5.621)
ob_cube_042.rotation_euler = (9.774, 3.142, -6.266)
ob_cube_042.scale = (0.2756, -24.23, 0.6311)
ob_cube_042.lineart.crease_threshold = 0.0
ob_cube_043.location = (-84.4, 192.2, 1.078)
ob_cube_043.rotation_euler = (9.425, 3.142, -6.266)
ob_cube_043.scale = (0.3211, -26.49, 0.6311)
ob_cube_043.lineart.crease_threshold = 0.0
ob_cube_044.location = (-70.15, 190.1, 1.079)
ob_cube_044.rotation_euler = (9.425, 3.142, -6.266)
ob_cube_044.scale = (0.2756, -24.23, 0.6311)
ob_cube_044.lineart.crease_threshold = 0.0
ob_cube_045.location = (-71.59, 236.3, 1.078)
ob_cube_045.rotation_euler = (9.425, 3.142, -6.902)
ob_cube_045.scale = (0.3211, 23.51, 0.6311)
ob_cube_045.lineart.crease_threshold = 0.0
ob_cube_046.location = (-60.89, 226.8, 1.078)
ob_cube_046.rotation_euler = (9.425, 3.142, -6.902)
ob_cube_046.scale = (0.2756, -16.87, 0.6311)
ob_cube_046.lineart.crease_threshold = 0.0
ob_cube_047.location = (83.96, 177.4, 1.079)
ob_cube_047.rotation_euler = (9.425, 3.142, -3.142)
ob_cube_047.scale = (0.3211, -39.54, 0.6311)
ob_cube_047.lineart.crease_threshold = 0.0
ob_cube_048.location = (69.74, 178.1, 1.079)
ob_cube_048.rotation_euler = (9.425, 3.142, -3.142)
ob_cube_048.scale = (0.2756, -30.54, 0.6311)
ob_cube_048.lineart.crease_threshold = 0.0
ob_cube_049.location = (83.96, 196.3, 1.079)
ob_cube_049.rotation_euler = (9.425, 3.142, -3.142)
ob_cube_049.scale = (0.3211, -21.94, 0.6311)
ob_cube_049.lineart.crease_threshold = 0.0
ob_cube_050.location = (69.74, 196.7, 1.079)
ob_cube_050.rotation_euler = (9.425, 3.142, -3.142)
ob_cube_050.scale = (0.2756, -16.95, 0.6311)
ob_cube_050.lineart.crease_threshold = 0.0
ob_cube_051.location = (72.07, 235.5, 1.079)
ob_cube_051.rotation_euler = (9.425, 3.142, -2.531)
ob_cube_051.scale = (0.3211, -21.94, 0.6311)
ob_cube_051.lineart.crease_threshold = 0.0
ob_cube_052.location = (60.23, 227.6, 1.079)
ob_cube_052.rotation_euler = (9.425, 3.142, -2.531)
ob_cube_052.scale = (0.2756, -15.58, 0.6311)
ob_cube_052.lineart.crease_threshold = 0.0
ob_cube_053.location = (39.91, 259.1, 1.079)
ob_cube_053.rotation_euler = (9.425, 3.142, -1.898)
ob_cube_053.scale = (0.3211, -21.94, 0.6311)
ob_cube_053.lineart.crease_threshold = 0.0
ob_cube_054.location = (35.02, 245.7, 1.079)
ob_cube_054.rotation_euler = (9.425, 3.142, -1.898)
ob_cube_054.scale = (0.2756, -16.95, 0.6311)
ob_cube_054.lineart.crease_threshold = 0.0
ob_cube_055.location = (0.551, 265.8, 1.079)
ob_cube_055.rotation_euler = (9.425, 3.142, -1.583)
ob_cube_055.scale = (0.3211, -21.94, 0.6311)
ob_cube_055.lineart.crease_threshold = 0.0
ob_cube_056.location = (0.02799, 251.6, 1.079)
ob_cube_056.rotation_euler = (9.425, 3.142, -1.583)
ob_cube_056.scale = (0.2756, -18.81, 0.6311)
ob_cube_056.lineart.crease_threshold = 0.0
ob_cube_057.location = (-39.17, 259.7, 1.079)
ob_cube_057.rotation_euler = (9.425, 3.142, -1.252)
ob_cube_057.scale = (0.3211, -21.94, 0.6311)
ob_cube_057.lineart.crease_threshold = 0.0
ob_cube_058.location = (-35.03, 246.1, 1.079)
ob_cube_058.rotation_euler = (9.425, 3.142, -1.252)
ob_cube_058.scale = (0.2756, -16.95, 0.6311)
ob_cube_058.lineart.crease_threshold = 0.0

# ---- collection membership
col_collection.objects.link(ob_cube)
col_collection.objects.link(ob_cube_001)
col_collection.objects.link(ob_cube_002)
col_collection.objects.link(ob_cube_003)
col_collection.objects.link(ob_cube_004)
col_collection.objects.link(ob_cube_005)
col_collection.objects.link(ob_cube_006)
col_collection.objects.link(ob_cube_007)
col_collection.objects.link(ob_cube_008)
col_collection.objects.link(ob_cube_009)
col_collection.objects.link(ob_cube_010)
col_collection.objects.link(ob_cube_011)
col_collection.objects.link(ob_cube_012)
col_collection.objects.link(ob_cube_013)
col_collection.objects.link(ob_cube_014)
col_collection.objects.link(ob_cube_016)
col_collection.objects.link(ob_cube_017)
col_collection.objects.link(ob_cube_018)
col_collection.objects.link(ob_cube_019)
col_collection.objects.link(ob_cube_020)
col_collection.objects.link(ob_cube_021)
col_collection.objects.link(ob_cube_023)
col_collection.objects.link(ob_cube_024)
col_collection.objects.link(ob_cube_015)
col_collection.objects.link(ob_cube_025)
col_collection.objects.link(ob_cube_026)
col_collection.objects.link(ob_cube_027)
col_collection.objects.link(ob_cube_028)
col_collection.objects.link(ob_cube_029)
col_collection.objects.link(ob_cube_030)
col_collection.objects.link(ob_cube_031)
col_collection.objects.link(ob_cube_032)
col_collection.objects.link(ob_cube_033)
col_collection.objects.link(ob_cube_034)
col_collection.objects.link(ob_cube_035)
col_collection.objects.link(ob_cube_022)
col_collection.objects.link(ob_cube_036)
col_collection.objects.link(ob_cube_037)
col_collection.objects.link(ob_cube_038)
col_collection.objects.link(ob_cube_039)
col_collection.objects.link(ob_cube_040)
col_collection.objects.link(ob_cube_041)
col_collection.objects.link(ob_cube_042)
col_collection.objects.link(ob_cube_043)
col_collection.objects.link(ob_cube_044)
col_collection.objects.link(ob_cube_045)
col_collection.objects.link(ob_cube_046)
col_collection.objects.link(ob_cube_047)
col_collection.objects.link(ob_cube_048)
col_collection.objects.link(ob_cube_049)
col_collection.objects.link(ob_cube_050)
col_collection.objects.link(ob_cube_051)
col_collection.objects.link(ob_cube_052)
col_collection.objects.link(ob_cube_053)
col_collection.objects.link(ob_cube_054)
col_collection.objects.link(ob_cube_055)
col_collection.objects.link(ob_cube_056)
col_collection.objects.link(ob_cube_057)
col_collection.objects.link(ob_cube_058)

# ---- scene / render settings (as saved in the file)
scene.frame_start = 1; scene.frame_end = 250; scene.frame_set(1)
scene.render.engine = 'BLENDER_EEVEE_NEXT'
scene.cycles.use_denoising = False
scene.cycles.samples = 128
scene.cycles.sampling_pattern = 'TABULATED_SOBOL'
scene.cycles.use_adaptive_sampling = False
scene.cycles.use_light_tree = False
scene.view_settings.view_transform = 'Filmic'
bpy.context.view_layer.update()

# ---- added for rendering (the .blend has no active camera and no usable light): camera, sun
cam_auto = bpy.data.cameras.new('AutoCamera')
cam_auto.lens = 50.0
cam_auto.sensor_width = 36.0
cam_auto.clip_end = 5266.56
ob_auto_camera = bpy.data.objects.new('AutoCamera', cam_auto)
scene.collection.objects.link(ob_auto_camera)
ob_auto_camera.location = (299.56, -230.68, 245.341)
ob_auto_camera.rotation_euler = (1.09748, -7.21219e-08, 0.694738)
scene.camera = ob_auto_camera
light_auto_sun = bpy.data.lights.new('AutoSun', 'SUN')
light_auto_sun.energy = 3.0
light_auto_sun.angle = 0.0523599
ob_auto_sun = bpy.data.objects.new('AutoSun', light_auto_sun)
scene.collection.objects.link(ob_auto_sun)
ob_auto_sun.rotation_euler = (0.872665, 0.174533, 0.523599)
bpy.context.view_layer.update()
